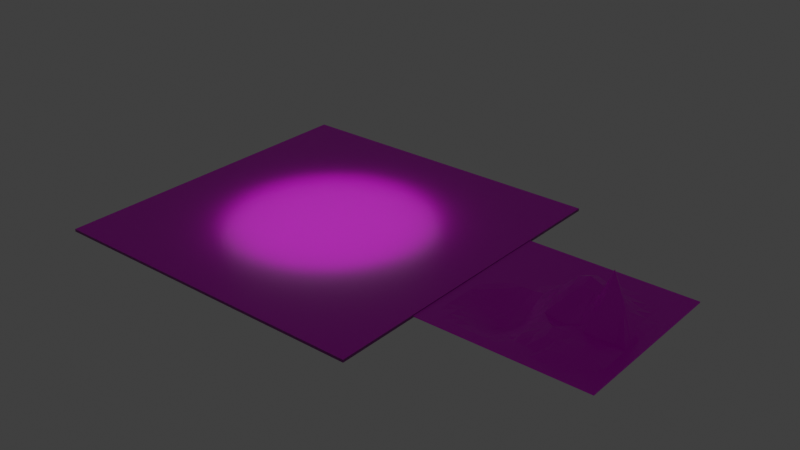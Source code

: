 # Source: floor.blend  (saved by Blender 2.93.21; exported with 4.5.12 LTS)
import bpy
from mathutils import Matrix  # noqa: F401  (used for matrix-valued properties, if any)

bpy.ops.wm.read_factory_settings(use_empty=True)
scene = bpy.context.scene
scene.name = 'Scene'

# ---- collections
col_collection = bpy.data.collections.new('Collection'); scene.collection.children.link(col_collection)

# ---- images (referenced by path relative to the original .blend; pixels are not part of the script)
import os
ASSET_DIR = os.environ.get("B2B_ASSET_DIR", "")  # directory of the original .blend (textures are referenced by path, not embedded)
HERE = os.path.dirname(os.path.abspath(__file__))  # packed textures are extracted next to this script under _unpacked/

def load_image(name, relpath, width, height, colorspace="sRGB"):
    """Load a texture the original file referenced (path relative to the .blend, or extracted next to this script)."""
    p = next((c for c in (os.path.join(HERE, relpath), os.path.join(ASSET_DIR, relpath)) if relpath and os.path.exists(c)), "")
    if p:
        img = bpy.data.images.load(p, check_existing=True)
        img.name = name
    else:  # same state as the original file: an image datablock whose file is absent (Cycles renders it pink)
        img = bpy.data.images.new(name, width, height)
        img.source = "FILE"
        img.filepath = "//" + (relpath or name)
    img.colorspace_settings.name = colorspace
    return img
img_brick_4_nor_1k_png = load_image('brick_4_nor_1k.png', 'brick_4_nor_1k.png', 1024, 1024, 'sRGB')
img_brick_4_diff_1k_png = load_image('brick_4_diff_1k.png', 'brick_4_diff_1k.png', 1024, 1024, 'sRGB')
img_cobblestone_floor_04_diff_1k_png = load_image('cobblestone_floor_04_diff_1k.png', 'cobblestone_floor_04_diff_1k.png', 1024, 1024, 'sRGB')

# ---- materials (node trees are filled in below, after node groups)
mat_funwithfriends = bpy.data.materials.new('funwithfriends')
mat_funwithfriends.use_transparent_shadow = False
mat_funny = bpy.data.materials.new('funny')
mat_funny.use_transparent_shadow = False

# ---- material node trees
mat_funwithfriends.use_nodes = True; mat_funwithfriends.node_tree.nodes.clear()
_N = mat_funwithfriends.node_tree.nodes; _L = mat_funwithfriends.node_tree.links
n0 = _N.new('ShaderNodeBsdfPrincipled'); n0.name = 'Principled BSDF'; n0.location = (10, 300)
n0.distribution = 'GGX'
n0.subsurface_method = 'BURLEY'
n0.inputs[3].default_value = 1.45
n0.inputs[27].default_value = (0.0, 0.0, 0.0, 1.0)
n0.inputs[28].default_value = 1.0
n1 = _N.new('ShaderNodeOutputMaterial'); n1.name = 'Material Output'; n1.location = (300, 300)
n2 = _N.new('ShaderNodeNormalMap'); n2.name = 'Normal Map'; n2.location = (-294, -203)
n3 = _N.new('ShaderNodeTexImage'); n3.name = 'Image Texture.001'; n3.location = (-786, -193)
n3.image = img_brick_4_nor_1k_png
n4 = _N.new('ShaderNodeTexImage'); n4.name = 'Image Texture'; n4.location = (-654, 320)
n4.image = img_brick_4_diff_1k_png
_L.new(n0.outputs[0], n1.inputs[0])
_L.new(n4.outputs[0], n0.inputs[0])
_L.new(n2.outputs[0], n0.inputs[5])
_L.new(n3.outputs[0], n2.inputs[1])
n1.is_active_output = True
mat_funny.use_nodes = True; mat_funny.node_tree.nodes.clear()
_N = mat_funny.node_tree.nodes; _L = mat_funny.node_tree.links
n0 = _N.new('ShaderNodeBsdfPrincipled'); n0.name = 'Principled BSDF'; n0.location = (10, 300)
n0.distribution = 'GGX'
n0.subsurface_method = 'BURLEY'
n0.inputs[3].default_value = 1.45
n0.inputs[27].default_value = (0.0, 0.0, 0.0, 1.0)
n0.inputs[28].default_value = 1.0
n1 = _N.new('ShaderNodeOutputMaterial'); n1.name = 'Material Output'; n1.location = (300, 300)
n2 = _N.new('ShaderNodeTexImage'); n2.name = 'Image Texture'; n2.location = (-280, 280)
n2.image = img_cobblestone_floor_04_diff_1k_png
_L.new(n0.outputs[0], n1.inputs[0])
_L.new(n2.outputs[0], n0.inputs[0])
n1.is_active_output = True

# ---- world
world_world = bpy.data.worlds.new('World'); scene.world = world_world
world_world.use_nodes = True; world_world.node_tree.nodes.clear()
_N = world_world.node_tree.nodes; _L = world_world.node_tree.links
n0 = _N.new('ShaderNodeOutputWorld'); n0.name = 'World Output'; n0.location = (300, 300)
n1 = _N.new('ShaderNodeBackground'); n1.name = 'Background'; n1.location = (10, 300)
n1.inputs[0].default_value = (0.05088, 0.05088, 0.05088, 1.0)
_L.new(n1.outputs[0], n0.inputs[0])
n0.is_active_output = True
world_world.color = (0.05088, 0.05088, 0.05088)
world_world.use_sun_shadow = False
world_world.sun_shadow_jitter_overblur = 0.0

# ---- lights
light_point = bpy.data.lights.new('Point', 'AREA')
light_point.transmission_factor = 0.0
light_point.energy = 3377.0
light_point.shadow_soft_size = 60.95
light_point.shadow_maximum_resolution = 0.006
light_point.use_absolute_resolution = True
light_point.shape = 'DISK'
light_point.size = 60.95
light_point.size_y = 25.0

# ---- meshes
me_cube_001 = bpy.data.meshes.new('Cube.001')
me_cube_001.from_pydata([(-1.0, -1.0, -1.0), (-1.0, -1.0, 1.0), (-1.0, 1.0, -1.0), (-1.0, 1.0, 1.0), (1.0, -1.0, -1.0), (1.0, -1.0, 1.0), (1.0, 1.0, -1.0), (1.0, 1.0, 1.0)], [], [(0, 1, 3, 2), (2, 3, 7, 6), (6, 7, 5, 4), (4, 5, 1, 0), (2, 6, 4, 0), (7, 3, 1, 5)])
_uv = me_cube_001.uv_layers.new(name='UVMap')
_uv.uv.foreach_set('vector', [0.0, 0.0, 0.0, 1.0, 1.0, 1.0, 1.0, 0.0, 0.0, 0.0, 0.0, 1.0, 1.0, 1.0, 1.0, 0.0, 1.0, 0.0, 1.0, 1.0, 0.0, 1.0, 0.0, 0.0, 1.0, 0.0, 1.0, 1.0, 0.0, 1.0, 0.0, 0.0, 0.0, 1.0, 1.0, 1.0, 1.0, 0.0, 0.0, 0.0, 1.0, 1.0, 0.0, 1.0, 0.0, 0.0, 1.0, 0.0])
me_cube_001.materials.append(mat_funwithfriends)
me_cube_001.use_remesh_fix_poles = True
me_cube_001.use_remesh_preserve_attributes = False
me_cube_001.update()
me_cube_002 = bpy.data.meshes.new('Cube.002')
me_cube_002.from_pydata([(-1.0, -1.0, -1.0), (-1.0, -1.0, 1.0), (-1.0, 1.0, -1.0), (-1.0, 1.0, 1.0), (1.0, -1.0, -1.0), (1.0, -1.0, 1.0), (1.0, 1.0, -1.0), (1.0, 1.0, 1.0), (0.0, 1.0, -1.0), (0.0, 1.0, 1.0), (0.0, -1.0, -1.0), (0.0, -1.0, 1.0), (-0.5, 1.0, -1.0), (-0.5, -1.0, 1.0), (-0.5, 1.0, 1.0), (-0.5, -1.0, -1.0), (0.5, 1.0, 1.0), (0.5, -1.0, -1.0), (0.5, 1.0, -1.0), (0.5, -1.0, 1.0), (-1.0, 0.0, -1.0), (-1.0, 0.0, 1.0), (1.0, 0.0, -1.0), (1.0, 0.0, 1.0), (0.0, 0.0, 27.16), (0.0, 0.0, 25.1), (-0.5, 0.0, -5.254), (-0.5, 0.0, -3.271), (0.5, 0.0, 28.54), (0.5, 0.0, 26.62), (-1.0, 0.5, 1.0), (1.0, 0.5, -1.0), (-1.0, 0.5, -1.0), (1.0, 0.5, 1.0), (0.0, 0.5, 7.128), (0.0, 0.5, 5.102), (-0.5, 0.5, -1.0), (-0.5, 0.5, 1.0), (0.5, 0.5, 7.128), (0.5, 0.5, 5.102), (-1.0, -0.5, -1.0), (1.0, -0.5, 1.0), (0.0, -0.5, 3.915), (0.0, -0.5, 1.845), (-0.5, -0.5, -16.69), (-0.5, -0.5, -14.73), (0.5, -0.5, 16.8), (0.5, -0.5, 14.78), (-1.0, -0.5, 1.0), (1.0, -0.5, -1.0), (0.75, 1.0, 1.0), (0.75, -1.0, -1.0), (0.75, 1.0, -1.0), (0.75, -1.0, 1.0), (0.75, 0.0, 15.03), (0.75, 0.0, 0.5692), (0.75, 0.5, -1.0), (0.75, 0.5, 1.0), (0.75, -0.5, 11.12), (0.75, -0.5, 9.093), (0.25, 1.0, -1.0), (0.25, -1.0, 1.0), (0.25, 1.0, 1.0), (0.25, -1.0, -1.0), (0.25, 0.0, 42.88), (0.25, 0.0, 44.97), (0.25, 0.5, 15.08), (0.25, 0.5, 13.04), (0.25, -0.5, 16.25), (0.25, -0.5, 18.18), (-0.25, 1.0, 1.0), (-0.25, -1.0, -1.0), (-0.25, 1.0, -1.0), (-0.25, -1.0, 1.0), (-0.25, 0.0, -1.679), (-0.25, 0.0, -3.701), (-0.25, 0.5, -1.0), (-0.25, 0.5, 1.0), (-0.25, -0.5, -14.73), (-0.25, -0.5, -16.69), (-0.75, 1.0, -1.0), (-0.75, -1.0, 1.0), (-0.75, 1.0, 1.0), (-0.75, -1.0, -1.0), (-0.75, 0.0, -1.0), (-0.75, 0.0, 1.0), (-0.75, 0.5, 1.0), (-0.75, 0.5, -1.0), (-0.75, -0.5, -5.254), (-0.75, -0.5, -3.271), (-1.0, -0.25, 1.0), (1.0, -0.25, -1.0), (-1.0, -0.25, -1.0), (1.0, -0.25, 1.0), (0.0, -0.25, 10.31), (0.0, -0.25, 8.188), (-0.5, -0.25, -16.69), (-0.5, -0.25, -14.73), (0.5, -0.25, 19.34), (0.5, -0.25, 17.58), (0.75, -0.25, -1.0), (0.75, -0.25, 5.066), (0.25, -0.25, 5.791), (0.25, -0.25, 3.83), (-0.25, -0.25, -16.69), (-0.25, -0.25, -14.73), (-0.75, -0.25, -3.271), (-0.75, -0.25, -5.254), (-1.0, -0.75, -1.0), (1.0, -0.75, 1.0), (0.0, -0.75, 1.0), (0.0, -0.75, -1.0), (-0.5, -0.75, -5.254), (-0.5, -0.75, -3.271), (0.5, -0.75, 11.12), (0.5, -0.75, 9.093), (-1.0, -0.75, 1.0), (1.0, -0.75, -1.0), (0.75, -0.75, 1.0), (0.75, -0.75, -1.0), (0.25, -0.75, -1.0), (0.25, -0.75, 1.0), (-0.25, -0.75, -3.271), (-0.25, -0.75, -5.254), (-0.75, -0.75, -1.0), (-0.75, -0.75, 1.0), (-1.0, 0.25, -1.0), (1.0, 0.25, 1.0), (0.0, 0.25, 27.16), (0.0, 0.25, 25.1), (-0.5, 0.25, -1.0), (-0.5, 0.25, 1.0), (0.5, 0.25, 27.16), (0.5, 0.25, 25.1), (-1.0, 0.25, 1.0), (1.0, 0.25, -1.0), (0.75, 0.25, 0.5692), (0.75, 0.25, 2.581), (0.25, 0.25, 44.97), (0.25, 0.25, 42.88), (-0.25, 0.25, 0.5692), (-0.25, 0.25, 2.581), (-0.75, 0.25, 1.0), (-0.75, 0.25, -1.0), (-1.0, 0.625, 1.0), (-1.0, 0.75, 1.0), (-1.0, 0.875, 1.0), (1.0, 0.625, -1.0), (1.0, 0.75, -1.0), (1.0, 0.875, -1.0), (-1.0, 0.875, -1.0), (-1.0, 0.75, -1.0), (-1.0, 0.625, -1.0), (1.0, 0.875, 1.0), (1.0, 0.75, 1.0), (1.0, 0.625, 1.0), (0.0, 0.875, 1.0), (0.0, 0.75, 1.0), (0.0, 0.625, 1.14), (0.0, 0.875, -1.0), (0.0, 0.75, -1.0), (0.0, 0.625, -0.8633), (-0.5, 0.875, -1.0), (-0.5, 0.75, -1.0), (-0.5, 0.625, -1.0), (-0.5, 0.875, 1.0), (-0.5, 0.75, 1.0), (-0.5, 0.625, 1.0), (0.5, 0.875, 1.0), (0.5, 0.75, 1.0), (0.5, 0.625, 1.14), (0.5, 0.875, -1.0), (0.5, 0.75, -1.0), (0.5, 0.625, -0.8633), (0.75, 0.875, 1.0), (0.75, 0.75, 1.0), (0.75, 0.625, 1.0), (0.75, 0.875, -1.0), (0.75, 0.75, -1.0), (0.75, 0.625, -1.0), (0.25, 0.875, -1.0), (0.25, 0.75, -1.0), (0.25, 0.625, 1.41), (0.25, 0.875, 1.0), (0.25, 0.75, 1.0), (0.25, 0.625, 3.425), (-0.25, 0.875, 1.0), (-0.25, 0.75, 1.0), (-0.25, 0.625, 1.0), (-0.25, 0.875, -1.0), (-0.25, 0.75, -1.0), (-0.25, 0.625, -1.0), (-0.75, 0.875, -1.0), (-0.75, 0.75, -1.0), (-0.75, 0.625, -1.0), (-0.75, 0.875, 1.0), (-0.75, 0.75, 1.0), (-0.75, 0.625, 1.0), (-0.875, 1.0, -1.0), (-0.875, -1.0, 1.0), (-0.875, 0.0, -1.0), (-0.875, 0.5, -1.0), (-0.875, -0.5, -1.0), (-0.875, 1.0, 1.0), (-0.875, -1.0, -1.0), (-0.875, 0.0, 1.0), (-0.875, 0.5, 1.0), (-0.875, -0.5, 1.0), (-0.875, -0.25, -1.0), (-0.875, -0.25, 1.0), (-0.875, -0.75, -1.0), (-0.875, -0.75, 1.0), (-0.875, 0.25, -1.0), (-0.875, 0.25, 1.0), (-0.875, 0.875, -1.0), (-0.875, 0.75, -1.0), (-0.875, 0.625, -1.0), (-0.875, 0.875, 1.0), (-0.875, 0.75, 1.0), (-0.875, 0.625, 1.0), (-0.625, 1.0, 1.0), (-0.625, -1.0, -1.0), (-0.625, 0.0, -0.3652), (-0.625, 0.5, 1.0), (-0.625, -0.5, -9.342), (-0.625, 1.0, -1.0), (-0.625, -1.0, 1.0), (-0.625, 0.0, -2.35), (-0.625, 0.5, -1.0), (-0.625, -0.5, -11.32), (-0.625, -0.25, -9.342), (-0.625, -0.25, -11.32), (-0.625, -0.75, -0.3652), (-0.625, -0.75, -2.35), (-0.625, 0.25, 1.0), (-0.625, 0.25, -1.0), (-0.625, 0.875, 1.0), (-0.625, 0.75, 1.0), (-0.625, 0.625, 1.0), (-0.625, 0.875, -1.0), (-0.625, 0.75, -1.0), (-0.625, 0.625, -1.0), (-0.375, 1.0, -1.0), (-0.375, -1.0, 1.0), (-0.375, 0.0, -6.317), (-0.375, 0.5, -1.0), (-0.375, -0.5, -19.39), (-0.375, 1.0, 1.0), (-0.375, -1.0, -1.0), (-0.375, 0.0, -4.335), (-0.375, 0.5, 1.0), (-0.375, -0.5, -17.44), (-0.375, -0.25, -19.39), (-0.375, -0.25, -17.44), (-0.375, -0.75, -6.317), (-0.375, -0.75, -4.335), (-0.375, 0.25, -1.0), (-0.375, 0.25, 1.0), (-0.375, 0.875, -1.0), (-0.375, 0.75, -1.0), (-0.375, 0.625, -1.0), (-0.375, 0.875, 1.0), (-0.375, 0.75, 1.0), (-0.375, 0.625, 1.0), (-0.125, 1.0, 1.0), (-0.125, -1.0, -1.0), (-0.125, 0.0, 11.88), (-0.125, 0.5, 1.923), (-0.125, -0.5, -5.685), (-0.125, 1.0, -1.0), (-0.125, -1.0, 1.0), (-0.125, 0.0, 9.688), (-0.125, 0.5, -0.08655), (-0.125, -0.5, -7.994), (-0.125, -0.25, -4.627), (-0.125, -0.25, -6.936), (-0.125, -0.75, -0.3652), (-0.125, -0.75, -2.35), (-0.125, 0.25, 12.74), (-0.125, 0.25, 10.71), (-0.125, 0.875, 1.0), (-0.125, 0.75, 1.0), (-0.125, 0.625, 1.0), (-0.125, 0.875, -1.0), (-0.125, 0.75, -1.0), (-0.125, 0.625, -1.0), (0.125, 1.0, -1.0), (0.125, -1.0, 1.0), (0.125, 0.0, 37.71), (0.125, 0.5, 10.71), (0.125, -0.5, 6.983), (0.125, 1.0, 1.0), (0.125, -1.0, -1.0), (0.125, 0.0, 39.79), (0.125, 0.5, 12.74), (0.125, -0.5, 9.012), (0.125, -0.25, 5.247), (0.125, -0.25, 6.953), (0.125, -0.75, -1.0), (0.125, -0.75, 1.0), (0.125, 0.25, 37.71), (0.125, 0.25, 39.79), (0.125, 0.875, -1.0), (0.125, 0.75, -1.0), (0.125, 0.625, 0.5692), (0.125, 0.875, 1.0), (0.125, 0.75, 1.0), (0.125, 0.625, 2.581), (0.375, 1.0, 1.0), (0.375, -1.0, -1.0), (0.375, 0.0, 41.47), (0.375, 0.5, 12.74), (0.375, -0.5, 19.07), (0.375, 1.0, -1.0), (0.375, -1.0, 1.0), (0.375, 0.0, 40.23), (0.375, 0.5, 10.71), (0.375, -0.5, 17.36), (0.375, -0.25, 13.43), (0.375, -0.25, 10.92), (0.375, -0.75, 9.105), (0.375, -0.75, 7.067), (0.375, 0.25, 39.79), (0.375, 0.25, 37.71), (0.375, 0.875, 1.0), (0.375, 0.75, 1.0), (0.375, 0.625, 2.581), (0.375, 0.875, -1.0), (0.375, 0.75, -1.0), (0.375, 0.625, 0.5692), (0.625, 1.0, -1.0), (0.625, -1.0, 1.0), (0.625, 0.0, 63.62), (0.625, 0.5, -0.08655), (0.625, -0.5, 13.57), (0.625, 1.0, 1.0), (0.625, -1.0, -1.0), (0.625, 0.0, 64.55), (0.625, 0.5, 1.923), (0.625, -0.5, 15.59), (0.625, -0.25, 57.56), (0.625, -0.25, 62.83), (0.625, -0.75, 7.067), (0.625, -0.75, 9.105), (0.625, 0.25, 10.71), (0.625, 0.25, 12.74), (0.625, 0.875, -1.0), (0.625, 0.75, -1.0), (0.625, 0.625, -1.0), (0.625, 0.875, 1.0), (0.625, 0.75, 1.0), (0.625, 0.625, 1.0), (0.875, 1.0, 1.0), (0.875, -1.0, -1.0), (0.875, 0.0, 1.0), (0.875, 0.5, 1.0), (0.875, -0.5, 1.0), (0.875, 1.0, -1.0), (0.875, -1.0, 1.0), (0.875, 0.0, -1.0), (0.875, 0.5, -1.0), (0.875, -0.5, -1.0), (0.875, -0.25, 1.0), (0.875, -0.25, -1.0), (0.875, -0.75, 1.0), (0.875, -0.75, -1.0), (0.875, 0.25, 1.0), (0.875, 0.25, -1.0), (0.875, 0.875, 1.0), (0.875, 0.75, 1.0), (0.875, 0.625, 1.0), (0.875, 0.875, -1.0), (0.875, 0.75, -1.0), (0.875, 0.625, -1.0), (-1.0, -0.875, -1.0), (1.0, -0.875, 1.0), (0.0, -0.875, 1.0), (0.0, -0.875, -1.0), (-0.5, -0.875, -1.0), (-0.5, -0.875, 1.0), (0.5, -0.875, 1.0), (0.5, -0.875, -1.0), (0.75, -0.875, 1.0), (0.75, -0.875, -1.0), (0.25, -0.875, -1.0), (0.25, -0.875, 1.0), (-0.25, -0.875, 1.0), (-0.25, -0.875, -1.0), (-0.75, -0.875, -1.0), (-0.75, -0.875, 1.0), (-1.0, -0.875, 1.0), (1.0, -0.875, -1.0), (-0.875, -0.875, -1.0), (-0.875, -0.875, 1.0), (-0.625, -0.875, 1.0), (-0.625, -0.875, -1.0), (-0.375, -0.875, -1.0), (-0.375, -0.875, 1.0), (-0.125, -0.875, 1.0), (-0.125, -0.875, -1.0), (0.125, -0.875, -1.0), (0.125, -0.875, 1.0), (0.375, -0.875, 1.0), (0.375, -0.875, -1.0), (0.625, -0.875, -1.0), (0.625, -0.875, 1.0), (0.875, -0.875, 1.0), (0.875, -0.875, -1.0), (-1.0, -0.625, 1.0), (1.0, -0.625, -1.0), (-1.0, -0.625, -1.0), (1.0, -0.625, 1.0), (0.0, -0.625, 4.045), (0.0, -0.625, 1.979), (-0.5, -0.625, -11.32), (-0.5, -0.625, -9.342), (0.5, -0.625, 15.59), (0.5, -0.625, 13.57), (0.75, -0.625, 9.105), (0.75, -0.625, 7.067), (0.25, -0.625, 11.42), (0.25, -0.625, 13.34), (-0.25, -0.625, -9.342), (-0.25, -0.625, -11.32), (-0.75, -0.625, -2.35), (-0.75, -0.625, -0.3652), (-0.875, -0.625, 1.0), (-0.875, -0.625, -1.0), (-0.625, -0.625, -7.44), (-0.625, -0.625, -5.459), (-0.375, -0.625, -10.89), (-0.375, -0.625, -12.86), (-0.125, -0.625, -7.44), (-0.125, -0.625, -5.459), (0.125, -0.625, 6.554), (0.125, -0.625, 4.512), (0.375, -0.625, 12.25), (0.375, -0.625, 14.27), (0.625, -0.625, 14.27), (0.625, -0.625, 12.25), (0.875, -0.625, -1.0), (0.875, -0.625, 1.0), (-1.0, -0.375, -1.0), (1.0, -0.375, 1.0), (0.0, -0.375, 3.694), (0.0, -0.375, 1.616), (-0.5, -0.375, -19.39), (-0.5, -0.375, -17.44), (0.5, -0.375, 16.08), (0.5, -0.375, 14.48), (0.75, -0.375, 7.067), (0.75, -0.375, 9.105), (0.25, -0.375, 6.628), (0.25, -0.375, 4.788), (-0.25, -0.375, -19.39), (-0.25, -0.375, -17.44), (-0.75, -0.375, -4.335), (-0.75, -0.375, -6.317), (-1.0, -0.375, 1.0), (1.0, -0.375, -1.0), (-0.875, -0.375, -1.0), (-0.875, -0.375, 1.0), (-0.625, -0.375, -10.89), (-0.625, -0.375, -12.86), (-0.375, -0.375, -25.16), (-0.375, -0.375, -24.0), (-0.125, -0.375, -6.125), (-0.125, -0.375, -8.379), (0.125, -0.375, 9.243), (0.125, -0.375, 11.27), (0.375, -0.375, 18.12), (0.375, -0.375, 16.93), (0.625, -0.375, 12.25), (0.625, -0.375, 14.27), (0.875, -0.375, 1.0), (0.875, -0.375, -1.0), (-1.0, -0.125, 1.0), (1.0, -0.125, -1.0), (-1.0, -0.125, -1.0), (1.0, -0.125, 1.0), (0.0, -0.125, 20.48), (0.0, -0.125, 18.62), (-0.5, -0.125, -11.32), (-0.5, -0.125, -9.342), (0.5, -0.125, 46.91), (0.5, -0.125, 52.98), (0.75, -0.125, 47.78), (0.75, -0.125, 52.53), (0.25, -0.125, 23.48), (0.25, -0.125, 20.21), (-0.25, -0.125, -11.18), (-0.25, -0.125, -9.202), (-0.75, -0.125, -0.3652), (-0.75, -0.125, -2.35), (-0.875, -0.125, 1.0), (-0.875, -0.125, -1.0), (-0.625, -0.125, -7.44), (-0.625, -0.125, -5.459), (-0.375, -0.125, -10.89), (-0.375, -0.125, -12.86), (-0.125, -0.125, -1.277), (-0.125, -0.125, 0.8457), (0.125, -0.125, 29.02), (0.125, -0.125, 26.48), (0.375, -0.125, 26.86), (0.375, -0.125, 30.01), (0.625, -0.125, 90.64), (0.625, -0.125, 88.27), (0.875, -0.125, -1.0), (0.875, -0.125, 1.0), (-1.0, 0.125, -1.0), (1.0, 0.125, 1.0), (0.0, 0.125, 30.97), (0.0, 0.125, 28.9), (-0.5, 0.125, -1.0), (-0.5, 0.125, 1.0), (0.5, 0.125, 30.97), (0.5, 0.125, 28.9), (0.75, 0.125, 1.41), (0.75, 0.125, 3.425), (0.25, 0.125, 51.0), (0.25, 0.125, 48.89), (-0.25, 0.125, 1.41), (-0.25, 0.125, 3.425), (-0.75, 0.125, 1.0), (-0.75, 0.125, -1.0), (-1.0, 0.125, 1.0), (1.0, 0.125, -1.0), (-0.875, 0.125, -1.0), (-0.875, 0.125, 1.0), (-0.625, 0.125, 1.0), (-0.625, 0.125, -1.0), (-0.375, 0.125, -1.0), (-0.375, 0.125, 1.0), (-0.125, 0.125, 15.08), (-0.125, 0.125, 13.04), (0.125, 0.125, 42.88), (0.125, 0.125, 44.97), (0.375, 0.125, 44.97), (0.375, 0.125, 42.88), (0.625, 0.125, 13.04), (0.625, 0.125, 15.08), (0.875, 0.125, 1.0), (0.875, 0.125, -1.0), (-1.0, 0.375, 1.0), (1.0, 0.375, -1.0), (-1.0, 0.375, -1.0), (1.0, 0.375, 1.0), (0.0, 0.375, 17.68), (0.0, 0.375, 15.63), (-0.5, 0.375, -1.0), (-0.5, 0.375, 1.0), (0.5, 0.375, 17.68), (0.5, 0.375, 15.63), (0.75, 0.375, -0.8633), (0.75, 0.375, 1.14), (0.25, 0.375, 30.97), (0.25, 0.375, 28.9), (-0.25, 0.375, -0.8633), (-0.25, 0.375, 1.14), (-0.75, 0.375, 1.0), (-0.75, 0.375, -1.0), (-0.875, 0.375, 1.0), (-0.875, 0.375, -1.0), (-0.625, 0.375, -1.0), (-0.625, 0.375, 1.0), (-0.375, 0.375, 1.0), (-0.375, 0.375, -1.0), (-0.125, 0.375, 5.102), (-0.125, 0.375, 7.128), (0.125, 0.375, 27.16), (0.125, 0.375, 25.1), (0.375, 0.375, 25.1), (0.375, 0.375, 27.16), (0.625, 0.375, 7.128), (0.625, 0.375, 5.102), (0.875, 0.375, -1.0), (0.875, 0.375, 1.0)], [], [(150, 146, 3, 2), (357, 352, 7, 6), (391, 375, 5, 4), (204, 199, 1, 0), (407, 391, 4, 353), (393, 390, 1, 199), (401, 376, 11, 287), (399, 377, 10, 265), (292, 287, 11, 10), (269, 264, 9, 8), (225, 220, 14, 12), (395, 378, 15, 221), (397, 379, 13, 243), (248, 243, 13, 15), (336, 331, 19, 17), (405, 380, 19, 331), (403, 381, 17, 309), (313, 308, 16, 18), (539, 517, 29, 315), (541, 516, 28, 337), (533, 515, 27, 249), (531, 514, 26, 227), (535, 513, 25, 271), (537, 512, 24, 293), (529, 526, 21, 205), (543, 527, 22, 359), (527, 511, 23, 22), (478, 476, 21, 20), (147, 155, 33, 31), (373, 147, 31, 360), (219, 144, 30, 206), (307, 158, 34, 294), (285, 161, 35, 272), (241, 164, 36, 228), (263, 167, 37, 250), (351, 170, 38, 338), (329, 173, 39, 316), (546, 544, 30, 32), (410, 408, 48, 40), (471, 449, 47, 317), (473, 448, 46, 339), (465, 447, 45, 251), (463, 446, 44, 229), (467, 445, 43, 273), (469, 444, 42, 295), (461, 458, 48, 207), (475, 459, 49, 361), (459, 443, 41, 49), (472, 450, 59, 334), (474, 451, 58, 356), (370, 176, 57, 355), (348, 179, 56, 333), (540, 518, 55, 332), (542, 519, 54, 354), (406, 382, 53, 358), (353, 358, 53, 51), (404, 383, 51, 336), (330, 335, 50, 52), (470, 452, 69, 312), (468, 453, 68, 290), (304, 182, 67, 289), (326, 185, 66, 311), (538, 520, 65, 310), (536, 521, 64, 288), (286, 291, 62, 60), (400, 384, 63, 292), (309, 314, 61, 63), (402, 385, 61, 314), (464, 454, 79, 246), (466, 455, 78, 268), (282, 188, 77, 267), (260, 191, 76, 245), (532, 522, 75, 244), (534, 523, 74, 266), (265, 270, 73, 71), (398, 386, 73, 270), (242, 247, 70, 72), (396, 387, 71, 248), (462, 456, 89, 224), (460, 457, 88, 202), (216, 194, 87, 201), (238, 197, 86, 223), (530, 524, 85, 222), (528, 525, 84, 200), (392, 388, 83, 204), (198, 203, 82, 80), (394, 389, 81, 226), (221, 226, 81, 83), (495, 493, 107, 208), (497, 492, 106, 230), (501, 491, 105, 274), (499, 490, 104, 252), (503, 489, 103, 296), (505, 488, 102, 318), (509, 487, 101, 362), (507, 486, 100, 340), (477, 479, 93, 91), (508, 477, 91, 363), (494, 476, 90, 209), (502, 480, 94, 297), (500, 481, 95, 275), (496, 482, 96, 231), (498, 483, 97, 253), (506, 484, 98, 341), (504, 485, 99, 319), (442, 458, 90, 92), (429, 425, 125, 232), (427, 424, 124, 210), (431, 423, 123, 254), (433, 422, 122, 276), (437, 421, 121, 320), (435, 420, 120, 298), (439, 419, 119, 342), (441, 418, 118, 364), (374, 390, 116, 108), (436, 417, 115, 321), (438, 416, 114, 343), (430, 415, 113, 255), (428, 414, 112, 233), (432, 413, 111, 277), (434, 412, 110, 299), (426, 408, 116, 211), (440, 409, 117, 365), (409, 411, 109, 117), (563, 561, 143, 212), (565, 560, 142, 234), (569, 559, 141, 278), (567, 558, 140, 256), (571, 557, 139, 300), (573, 556, 138, 322), (577, 555, 137, 366), (575, 554, 136, 344), (510, 526, 134, 126), (545, 547, 127, 135), (576, 545, 135, 367), (562, 544, 134, 213), (570, 548, 128, 301), (568, 549, 129, 279), (564, 550, 130, 235), (566, 551, 131, 257), (574, 552, 132, 345), (572, 553, 133, 323), (220, 82, 195, 236), (236, 195, 196, 237), (237, 196, 197, 238), (198, 80, 192, 214), (214, 192, 193, 215), (215, 193, 194, 216), (242, 72, 189, 258), (258, 189, 190, 259), (259, 190, 191, 260), (264, 70, 186, 280), (280, 186, 187, 281), (281, 187, 188, 282), (308, 62, 183, 324), (324, 183, 184, 325), (325, 184, 185, 326), (286, 60, 180, 302), (302, 180, 181, 303), (303, 181, 182, 304), (330, 52, 177, 346), (346, 177, 178, 347), (347, 178, 179, 348), (352, 50, 174, 368), (368, 174, 175, 369), (369, 175, 176, 370), (313, 18, 171, 327), (327, 171, 172, 328), (328, 172, 173, 329), (335, 16, 168, 349), (349, 168, 169, 350), (350, 169, 170, 351), (247, 14, 165, 261), (261, 165, 166, 262), (262, 166, 167, 263), (225, 12, 162, 239), (239, 162, 163, 240), (240, 163, 164, 241), (269, 8, 159, 283), (283, 159, 160, 284), (284, 160, 161, 285), (291, 9, 156, 305), (305, 156, 157, 306), (306, 157, 158, 307), (203, 3, 146, 217), (217, 146, 145, 218), (218, 145, 144, 219), (357, 6, 149, 371), (371, 149, 148, 372), (372, 148, 147, 373), (6, 7, 153, 149), (149, 153, 154, 148), (148, 154, 155, 147), (32, 30, 144, 152), (152, 144, 145, 151), (151, 145, 146, 150), (196, 218, 219, 197), (195, 217, 218, 196), (82, 203, 217, 195), (151, 215, 216, 152), (150, 214, 215, 151), (2, 198, 214, 150), (560, 562, 213, 142), (546, 563, 212, 126), (425, 426, 211, 125), (410, 427, 210, 108), (492, 494, 209, 106), (478, 495, 208, 92), (2, 3, 203, 198), (374, 392, 204, 0), (510, 528, 200, 20), (152, 216, 201, 32), (442, 460, 202, 40), (456, 461, 207, 89), (197, 219, 206, 86), (524, 529, 205, 85), (389, 393, 199, 81), (83, 81, 199, 204), (193, 240, 241, 194), (192, 239, 240, 193), (80, 225, 239, 192), (166, 237, 238, 167), (165, 236, 237, 166), (14, 220, 236, 165), (561, 564, 235, 143), (551, 565, 234, 131), (424, 428, 233, 124), (415, 429, 232, 113), (493, 496, 231, 107), (483, 497, 230, 97), (15, 13, 226, 221), (379, 394, 226, 13), (515, 530, 222, 27), (167, 238, 223, 37), (447, 462, 224, 45), (457, 463, 229, 88), (194, 241, 228, 87), (525, 531, 227, 84), (388, 395, 221, 83), (80, 82, 220, 225), (187, 262, 263, 188), (186, 261, 262, 187), (70, 247, 261, 186), (163, 259, 260, 164), (162, 258, 259, 163), (12, 242, 258, 162), (559, 566, 257, 141), (550, 567, 256, 130), (422, 430, 255, 122), (414, 431, 254, 112), (491, 498, 253, 105), (482, 499, 252, 96), (378, 396, 248, 15), (12, 14, 247, 242), (514, 532, 244, 26), (164, 260, 245, 36), (446, 464, 246, 44), (455, 465, 251, 78), (188, 263, 250, 77), (523, 533, 249, 74), (71, 73, 243, 248), (386, 397, 243, 73), (190, 284, 285, 191), (189, 283, 284, 190), (72, 269, 283, 189), (157, 281, 282, 158), (156, 280, 281, 157), (9, 264, 280, 156), (558, 568, 279, 140), (548, 569, 278, 128), (423, 432, 277, 123), (412, 433, 276, 110), (490, 500, 275, 104), (480, 501, 274, 94), (376, 398, 270, 11), (10, 11, 270, 265), (512, 534, 266, 24), (158, 282, 267, 34), (444, 466, 268, 42), (454, 467, 273, 79), (191, 285, 272, 76), (522, 535, 271, 75), (72, 70, 264, 269), (387, 399, 265, 71), (184, 306, 307, 185), (183, 305, 306, 184), (62, 291, 305, 183), (160, 303, 304, 161), (159, 302, 303, 160), (8, 286, 302, 159), (556, 570, 301, 138), (549, 571, 300, 129), (421, 434, 299, 121), (413, 435, 298, 111), (488, 502, 297, 102), (481, 503, 296, 95), (377, 400, 292, 10), (8, 9, 291, 286), (513, 536, 288, 25), (161, 304, 289, 35), (445, 468, 290, 43), (452, 469, 295, 69), (185, 307, 294, 66), (520, 537, 293, 65), (63, 61, 287, 292), (385, 401, 287, 61), (181, 328, 329, 182), (180, 327, 328, 181), (60, 313, 327, 180), (169, 325, 326, 170), (168, 324, 325, 169), (16, 308, 324, 168), (557, 572, 323, 139), (552, 573, 322, 132), (420, 436, 321, 120), (416, 437, 320, 114), (489, 504, 319, 103), (484, 505, 318, 98), (380, 402, 314, 19), (17, 19, 314, 309), (516, 538, 310, 28), (170, 326, 311, 38), (448, 470, 312, 46), (453, 471, 317, 68), (182, 329, 316, 67), (521, 539, 315, 64), (60, 62, 308, 313), (384, 403, 309, 63), (175, 350, 351, 176), (174, 349, 350, 175), (50, 335, 349, 174), (172, 347, 348, 173), (171, 346, 347, 172), (18, 330, 346, 171), (555, 574, 345, 137), (553, 575, 344, 133), (418, 438, 343, 118), (417, 439, 342, 115), (487, 506, 341, 101), (485, 507, 340, 99), (18, 16, 335, 330), (381, 404, 336, 17), (517, 540, 332, 29), (173, 348, 333, 39), (449, 472, 334, 47), (451, 473, 339, 58), (176, 351, 338, 57), (519, 541, 337, 54), (382, 405, 331, 53), (51, 53, 331, 336), (178, 372, 373, 179), (177, 371, 372, 178), (52, 357, 371, 177), (154, 369, 370, 155), (153, 368, 369, 154), (7, 352, 368, 153), (554, 576, 367, 136), (547, 577, 366, 127), (419, 440, 365, 119), (411, 441, 364, 109), (486, 508, 363, 100), (479, 509, 362, 93), (4, 5, 358, 353), (375, 406, 358, 5), (511, 542, 354, 23), (155, 370, 355, 33), (443, 474, 356, 41), (450, 475, 361, 59), (179, 373, 360, 56), (518, 543, 359, 55), (383, 407, 353, 51), (52, 50, 352, 357), (119, 365, 407, 383), (109, 364, 406, 375), (118, 343, 405, 382), (115, 342, 404, 381), (120, 321, 403, 384), (114, 320, 402, 380), (121, 299, 401, 385), (111, 298, 400, 377), (123, 277, 399, 387), (110, 276, 398, 376), (122, 255, 397, 386), (112, 254, 396, 378), (124, 233, 395, 388), (113, 232, 394, 379), (125, 211, 393, 389), (108, 210, 392, 374), (0, 1, 390, 374), (232, 125, 389, 394), (210, 124, 388, 392), (254, 123, 387, 396), (276, 122, 386, 398), (320, 121, 385, 402), (298, 120, 384, 400), (342, 119, 383, 404), (364, 118, 382, 406), (321, 115, 381, 403), (343, 114, 380, 405), (255, 113, 379, 397), (233, 112, 378, 395), (277, 111, 377, 399), (299, 110, 376, 401), (211, 116, 390, 393), (365, 117, 391, 407), (117, 109, 375, 391), (41, 356, 441, 411), (59, 361, 440, 419), (47, 334, 439, 417), (58, 339, 438, 418), (46, 312, 437, 416), (68, 317, 436, 420), (43, 290, 435, 413), (69, 295, 434, 421), (42, 268, 433, 412), (79, 273, 432, 423), (44, 246, 431, 414), (78, 251, 430, 422), (45, 224, 429, 415), (88, 229, 428, 424), (40, 202, 427, 410), (89, 207, 426, 425), (49, 41, 411, 409), (361, 49, 409, 440), (207, 48, 408, 426), (295, 42, 412, 434), (273, 43, 413, 432), (229, 44, 414, 428), (251, 45, 415, 430), (339, 46, 416, 438), (317, 47, 417, 436), (356, 58, 418, 441), (334, 59, 419, 439), (290, 68, 420, 435), (312, 69, 421, 437), (268, 78, 422, 433), (246, 79, 423, 431), (202, 88, 424, 427), (224, 89, 425, 429), (108, 116, 408, 410), (100, 363, 475, 450), (93, 362, 474, 443), (101, 341, 473, 451), (99, 340, 472, 449), (103, 319, 471, 453), (98, 318, 470, 448), (102, 297, 469, 452), (95, 296, 468, 445), (104, 275, 467, 454), (94, 274, 466, 444), (105, 253, 465, 455), (96, 252, 464, 446), (107, 231, 463, 457), (97, 230, 462, 447), (106, 209, 461, 456), (92, 208, 460, 442), (40, 48, 458, 442), (208, 107, 457, 460), (230, 106, 456, 462), (274, 105, 455, 466), (252, 104, 454, 464), (296, 103, 453, 468), (318, 102, 452, 470), (362, 101, 451, 474), (340, 100, 450, 472), (91, 93, 443, 459), (363, 91, 459, 475), (209, 90, 458, 461), (297, 94, 444, 469), (275, 95, 445, 467), (231, 96, 446, 463), (253, 97, 447, 465), (341, 98, 448, 473), (319, 99, 449, 471), (23, 354, 509, 479), (55, 359, 508, 486), (29, 332, 507, 485), (54, 337, 506, 487), (28, 310, 505, 484), (64, 315, 504, 489), (25, 288, 503, 481), (65, 293, 502, 488), (24, 266, 501, 480), (75, 271, 500, 490), (26, 244, 499, 482), (74, 249, 498, 491), (27, 222, 497, 483), (84, 227, 496, 493), (20, 200, 495, 478), (85, 205, 494, 492), (315, 29, 485, 504), (337, 28, 484, 506), (249, 27, 483, 498), (227, 26, 482, 496), (271, 25, 481, 500), (293, 24, 480, 502), (205, 21, 476, 494), (359, 22, 477, 508), (22, 23, 479, 477), (332, 55, 486, 507), (354, 54, 487, 509), (310, 65, 488, 505), (288, 64, 489, 503), (244, 75, 490, 499), (266, 74, 491, 501), (222, 85, 492, 497), (200, 84, 493, 495), (92, 90, 476, 478), (136, 367, 543, 518), (127, 366, 542, 511), (137, 345, 541, 519), (133, 344, 540, 517), (139, 323, 539, 521), (132, 322, 538, 516), (138, 301, 537, 520), (129, 300, 536, 513), (140, 279, 535, 522), (128, 278, 534, 512), (141, 257, 533, 523), (130, 256, 532, 514), (143, 235, 531, 525), (131, 234, 530, 515), (142, 213, 529, 524), (126, 212, 528, 510), (20, 21, 526, 510), (212, 143, 525, 528), (234, 142, 524, 530), (278, 141, 523, 534), (256, 140, 522, 532), (300, 139, 521, 536), (322, 138, 520, 538), (366, 137, 519, 542), (344, 136, 518, 540), (135, 127, 511, 527), (367, 135, 527, 543), (213, 134, 526, 529), (301, 128, 512, 537), (279, 129, 513, 535), (235, 130, 514, 531), (257, 131, 515, 533), (345, 132, 516, 541), (323, 133, 517, 539), (33, 355, 577, 547), (56, 360, 576, 554), (39, 333, 575, 553), (57, 338, 574, 555), (38, 311, 573, 552), (67, 316, 572, 557), (35, 289, 571, 549), (66, 294, 570, 556), (34, 267, 569, 548), (76, 272, 568, 558), (36, 245, 567, 550), (77, 250, 566, 559), (37, 223, 565, 551), (87, 228, 564, 561), (32, 201, 563, 546), (86, 206, 562, 560), (316, 39, 553, 572), (338, 38, 552, 574), (250, 37, 551, 566), (228, 36, 550, 564), (272, 35, 549, 568), (294, 34, 548, 570), (206, 30, 544, 562), (360, 31, 545, 576), (31, 33, 547, 545), (333, 56, 554, 575), (355, 57, 555, 577), (311, 66, 556, 573), (289, 67, 557, 571), (245, 76, 558, 567), (267, 77, 559, 569), (223, 86, 560, 565), (201, 87, 561, 563), (126, 134, 544, 546)])
_uv = me_cube_002.uv_layers.new(name='UVMap')
_uv.uv.foreach_set('vector', [0.0, 0.0625, 0.0, 0.0625, 0.0, 0.0, 0.0, 0.0, 0.9375, 0.0, 0.9375, 0.0, 1.0, 0.0, 1.0, 0.0, 1.0, 0.9375, 1.0, 0.9375, 1.0, 1.0, 1.0, 1.0, 0.0625, 1.0, 0.0625, 1.0, 0.0, 1.0, 0.0, 1.0, 0.9375, 0.9375, 1.0, 0.9375, 1.0, 1.0, 0.9375, 1.0, 0.0625, 0.9375, 0.0, 0.9375, 0.0, 1.0, 0.0625, 1.0, 0.5625, 0.9375, 0.5, 0.9375, 0.5, 1.0, 0.5625, 1.0, 0.4375, 0.9375, 0.5, 0.9375, 0.5, 1.0, 0.4375, 1.0, 0.5625, 1.0, 0.5625, 1.0, 0.5, 1.0, 0.5, 1.0, 0.4375, 0.0, 0.4375, 0.0, 0.5, 0.0, 0.5, 0.0, 0.1875, 0.0, 0.1875, 0.0, 0.25, 0.0, 0.25, 0.0, 0.1875, 0.9375, 0.25, 0.9375, 0.25, 1.0, 0.1875, 1.0, 0.3125, 0.9375, 0.25, 0.9375, 0.25, 1.0, 0.3125, 1.0, 0.3125, 1.0, 0.3125, 1.0, 0.25, 1.0, 0.25, 1.0, 0.8125, 1.0, 0.8125, 1.0, 0.75, 1.0, 0.75, 1.0, 0.8125, 0.9375, 0.75, 0.9375, 0.75, 1.0, 0.8125, 1.0, 0.6875, 0.9375, 0.75, 0.9375, 0.75, 1.0, 0.6875, 1.0, 0.6875, 0.0, 0.6875, 0.0, 0.75, 0.0, 0.75, 0.0, 0.6875, 0.4375, 0.75, 0.4375, 0.75, 0.5, 0.6875, 0.5, 0.8125, 0.4375, 0.75, 0.4375, 0.75, 0.5, 0.8125, 0.5, 0.3125, 0.4375, 0.25, 0.4375, 0.25, 0.5, 0.3125, 0.5, 0.1875, 0.4375, 0.25, 0.4375, 0.25, 0.5, 0.1875, 0.5, 0.4375, 0.4375, 0.5, 0.4375, 0.5, 0.5, 0.4375, 0.5, 0.5625, 0.4375, 0.5, 0.4375, 0.5, 0.5, 0.5625, 0.5, 0.0625, 0.4375, 0.0, 0.4375, 0.0, 0.5, 0.0625, 0.5, 0.9375, 0.4375, 1.0, 0.4375, 1.0, 0.5, 0.9375, 0.5, 1.0, 0.4375, 1.0, 0.4375, 1.0, 0.5, 1.0, 0.5, 0.0, 0.5625, 0.0, 0.5625, 0.0, 0.5, 0.0, 0.5, 1.0, 0.1875, 1.0, 0.1875, 1.0, 0.25, 1.0, 0.25, 0.9375, 0.1875, 1.0, 0.1875, 1.0, 0.25, 0.9375, 0.25, 0.0625, 0.1875, 0.0, 0.1875, 0.0, 0.25, 0.0625, 0.25, 0.5625, 0.1875, 0.5, 0.1875, 0.5, 0.25, 0.5625, 0.25, 0.4375, 0.1875, 0.5, 0.1875, 0.5, 0.25, 0.4375, 0.25, 0.1875, 0.1875, 0.25, 0.1875, 0.25, 0.25, 0.1875, 0.25, 0.3125, 0.1875, 0.25, 0.1875, 0.25, 0.25, 0.3125, 0.25, 0.8125, 0.1875, 0.75, 0.1875, 0.75, 0.25, 0.8125, 0.25, 0.6875, 0.1875, 0.75, 0.1875, 0.75, 0.25, 0.6875, 0.25, 0.0, 0.3125, 0.0, 0.3125, 0.0, 0.25, 0.0, 0.25, 0.0, 0.8125, 0.0, 0.8125, 0.0, 0.75, 0.0, 0.75, 0.6875, 0.6875, 0.75, 0.6875, 0.75, 0.75, 0.6875, 0.75, 0.8125, 0.6875, 0.75, 0.6875, 0.75, 0.75, 0.8125, 0.75, 0.3125, 0.6875, 0.25, 0.6875, 0.25, 0.75, 0.3125, 0.75, 0.1875, 0.6875, 0.25, 0.6875, 0.25, 0.75, 0.1875, 0.75, 0.4375, 0.6875, 0.5, 0.6875, 0.5, 0.75, 0.4375, 0.75, 0.5625, 0.6875, 0.5, 0.6875, 0.5, 0.75, 0.5625, 0.75, 0.0625, 0.6875, 0.0, 0.6875, 0.0, 0.75, 0.0625, 0.75, 0.9375, 0.6875, 1.0, 0.6875, 1.0, 0.75, 0.9375, 0.75, 1.0, 0.6875, 1.0, 0.6875, 1.0, 0.75, 1.0, 0.75, 0.8125, 0.6875, 0.875, 0.6875, 0.875, 0.75, 0.8125, 0.75, 0.9375, 0.6875, 0.875, 0.6875, 0.875, 0.75, 0.9375, 0.75, 0.9375, 0.1875, 0.875, 0.1875, 0.875, 0.25, 0.9375, 0.25, 0.8125, 0.1875, 0.875, 0.1875, 0.875, 0.25, 0.8125, 0.25, 0.8125, 0.4375, 0.875, 0.4375, 0.875, 0.5, 0.8125, 0.5, 0.9375, 0.4375, 0.875, 0.4375, 0.875, 0.5, 0.9375, 0.5, 0.9375, 0.9375, 0.875, 0.9375, 0.875, 1.0, 0.9375, 1.0, 0.9375, 1.0, 0.9375, 1.0, 0.875, 1.0, 0.875, 1.0, 0.8125, 0.9375, 0.875, 0.9375, 0.875, 1.0, 0.8125, 1.0, 0.8125, 0.0, 0.8125, 0.0, 0.875, 0.0, 0.875, 0.0, 0.6875, 0.6875, 0.625, 0.6875, 0.625, 0.75, 0.6875, 0.75, 0.5625, 0.6875, 0.625, 0.6875, 0.625, 0.75, 0.5625, 0.75, 0.5625, 0.1875, 0.625, 0.1875, 0.625, 0.25, 0.5625, 0.25, 0.6875, 0.1875, 0.625, 0.1875, 0.625, 0.25, 0.6875, 0.25, 0.6875, 0.4375, 0.625, 0.4375, 0.625, 0.5, 0.6875, 0.5, 0.5625, 0.4375, 0.625, 0.4375, 0.625, 0.5, 0.5625, 0.5, 0.5625, 0.0, 0.5625, 0.0, 0.625, 0.0, 0.625, 0.0, 0.5625, 0.9375, 0.625, 0.9375, 0.625, 1.0, 0.5625, 1.0, 0.6875, 1.0, 0.6875, 1.0, 0.625, 1.0, 0.625, 1.0, 0.6875, 0.9375, 0.625, 0.9375, 0.625, 1.0, 0.6875, 1.0, 0.3125, 0.6875, 0.375, 0.6875, 0.375, 0.75, 0.3125, 0.75, 0.4375, 0.6875, 0.375, 0.6875, 0.375, 0.75, 0.4375, 0.75, 0.4375, 0.1875, 0.375, 0.1875, 0.375, 0.25, 0.4375, 0.25, 0.3125, 0.1875, 0.375, 0.1875, 0.375, 0.25, 0.3125, 0.25, 0.3125, 0.4375, 0.375, 0.4375, 0.375, 0.5, 0.3125, 0.5, 0.4375, 0.4375, 0.375, 0.4375, 0.375, 0.5, 0.4375, 0.5, 0.4375, 1.0, 0.4375, 1.0, 0.375, 1.0, 0.375, 1.0, 0.4375, 0.9375, 0.375, 0.9375, 0.375, 1.0, 0.4375, 1.0, 0.3125, 0.0, 0.3125, 0.0, 0.375, 0.0, 0.375, 0.0, 0.3125, 0.9375, 0.375, 0.9375, 0.375, 1.0, 0.3125, 1.0, 0.1875, 0.6875, 0.125, 0.6875, 0.125, 0.75, 0.1875, 0.75, 0.0625, 0.6875, 0.125, 0.6875, 0.125, 0.75, 0.0625, 0.75, 0.0625, 0.1875, 0.125, 0.1875, 0.125, 0.25, 0.0625, 0.25, 0.1875, 0.1875, 0.125, 0.1875, 0.125, 0.25, 0.1875, 0.25, 0.1875, 0.4375, 0.125, 0.4375, 0.125, 0.5, 0.1875, 0.5, 0.0625, 0.4375, 0.125, 0.4375, 0.125, 0.5, 0.0625, 0.5, 0.0625, 0.9375, 0.125, 0.9375, 0.125, 1.0, 0.0625, 1.0, 0.0625, 0.0, 0.0625, 0.0, 0.125, 0.0, 0.125, 0.0, 0.1875, 0.9375, 0.125, 0.9375, 0.125, 1.0, 0.1875, 1.0, 0.1875, 1.0, 0.1875, 1.0, 0.125, 1.0, 0.125, 1.0, 0.0625, 0.5625, 0.125, 0.5625, 0.125, 0.625, 0.0625, 0.625, 0.1875, 0.5625, 0.125, 0.5625, 0.125, 0.625, 0.1875, 0.625, 0.4375, 0.5625, 0.375, 0.5625, 0.375, 0.625, 0.4375, 0.625, 0.3125, 0.5625, 0.375, 0.5625, 0.375, 0.625, 0.3125, 0.625, 0.5625, 0.5625, 0.625, 0.5625, 0.625, 0.625, 0.5625, 0.625, 0.6875, 0.5625, 0.625, 0.5625, 0.625, 0.625, 0.6875, 0.625, 0.9375, 0.5625, 0.875, 0.5625, 0.875, 0.625, 0.9375, 0.625, 0.8125, 0.5625, 0.875, 0.5625, 0.875, 0.625, 0.8125, 0.625, 1.0, 0.5625, 1.0, 0.5625, 1.0, 0.625, 1.0, 0.625, 0.9375, 0.5625, 1.0, 0.5625, 1.0, 0.625, 0.9375, 0.625, 0.0625, 0.5625, 0.0, 0.5625, 0.0, 0.625, 0.0625, 0.625, 0.5625, 0.5625, 0.5, 0.5625, 0.5, 0.625, 0.5625, 0.625, 0.4375, 0.5625, 0.5, 0.5625, 0.5, 0.625, 0.4375, 0.625, 0.1875, 0.5625, 0.25, 0.5625, 0.25, 0.625, 0.1875, 0.625, 0.3125, 0.5625, 0.25, 0.5625, 0.25, 0.625, 0.3125, 0.625, 0.8125, 0.5625, 0.75, 0.5625, 0.75, 0.625, 0.8125, 0.625, 0.6875, 0.5625, 0.75, 0.5625, 0.75, 0.625, 0.6875, 0.625, 0.0, 0.6875, 0.0, 0.6875, 0.0, 0.625, 0.0, 0.625, 0.1875, 0.8125, 0.125, 0.8125, 0.125, 0.875, 0.1875, 0.875, 0.0625, 0.8125, 0.125, 0.8125, 0.125, 0.875, 0.0625, 0.875, 0.3125, 0.8125, 0.375, 0.8125, 0.375, 0.875, 0.3125, 0.875, 0.4375, 0.8125, 0.375, 0.8125, 0.375, 0.875, 0.4375, 0.875, 0.6875, 0.8125, 0.625, 0.8125, 0.625, 0.875, 0.6875, 0.875, 0.5625, 0.8125, 0.625, 0.8125, 0.625, 0.875, 0.5625, 0.875, 0.8125, 0.8125, 0.875, 0.8125, 0.875, 0.875, 0.8125, 0.875, 0.9375, 0.8125, 0.875, 0.8125, 0.875, 0.875, 0.9375, 0.875, 0.0, 0.9375, 0.0, 0.9375, 0.0, 0.875, 0.0, 0.875, 0.6875, 0.8125, 0.75, 0.8125, 0.75, 0.875, 0.6875, 0.875, 0.8125, 0.8125, 0.75, 0.8125, 0.75, 0.875, 0.8125, 0.875, 0.3125, 0.8125, 0.25, 0.8125, 0.25, 0.875, 0.3125, 0.875, 0.1875, 0.8125, 0.25, 0.8125, 0.25, 0.875, 0.1875, 0.875, 0.4375, 0.8125, 0.5, 0.8125, 0.5, 0.875, 0.4375, 0.875, 0.5625, 0.8125, 0.5, 0.8125, 0.5, 0.875, 0.5625, 0.875, 0.0625, 0.8125, 0.0, 0.8125, 0.0, 0.875, 0.0625, 0.875, 0.9375, 0.8125, 1.0, 0.8125, 1.0, 0.875, 0.9375, 0.875, 1.0, 0.8125, 1.0, 0.8125, 1.0, 0.875, 1.0, 0.875, 0.0625, 0.3125, 0.125, 0.3125, 0.125, 0.375, 0.0625, 0.375, 0.1875, 0.3125, 0.125, 0.3125, 0.125, 0.375, 0.1875, 0.375, 0.4375, 0.3125, 0.375, 0.3125, 0.375, 0.375, 0.4375, 0.375, 0.3125, 0.3125, 0.375, 0.3125, 0.375, 0.375, 0.3125, 0.375, 0.5625, 0.3125, 0.625, 0.3125, 0.625, 0.375, 0.5625, 0.375, 0.6875, 0.3125, 0.625, 0.3125, 0.625, 0.375, 0.6875, 0.375, 0.9375, 0.3125, 0.875, 0.3125, 0.875, 0.375, 0.9375, 0.375, 0.8125, 0.3125, 0.875, 0.3125, 0.875, 0.375, 0.8125, 0.375, 0.0, 0.4375, 0.0, 0.4375, 0.0, 0.375, 0.0, 0.375, 1.0, 0.3125, 1.0, 0.3125, 1.0, 0.375, 1.0, 0.375, 0.9375, 0.3125, 1.0, 0.3125, 1.0, 0.375, 0.9375, 0.375, 0.0625, 0.3125, 0.0, 0.3125, 0.0, 0.375, 0.0625, 0.375, 0.5625, 0.3125, 0.5, 0.3125, 0.5, 0.375, 0.5625, 0.375, 0.4375, 0.3125, 0.5, 0.3125, 0.5, 0.375, 0.4375, 0.375, 0.1875, 0.3125, 0.25, 0.3125, 0.25, 0.375, 0.1875, 0.375, 0.3125, 0.3125, 0.25, 0.3125, 0.25, 0.375, 0.3125, 0.375, 0.8125, 0.3125, 0.75, 0.3125, 0.75, 0.375, 0.8125, 0.375, 0.6875, 0.3125, 0.75, 0.3125, 0.75, 0.375, 0.6875, 0.375, 0.1875, 0.0, 0.125, 0.0, 0.125, 0.0625, 0.1875, 0.0625, 0.1875, 0.0625, 0.125, 0.0625, 0.125, 0.125, 0.1875, 0.125, 0.1875, 0.125, 0.125, 0.125, 0.125, 0.1875, 0.1875, 0.1875, 0.0625, 0.0, 0.125, 0.0, 0.125, 0.0625, 0.0625, 0.0625, 0.0625, 0.0625, 0.125, 0.0625, 0.125, 0.125, 0.0625, 0.125, 0.0625, 0.125, 0.125, 0.125, 0.125, 0.1875, 0.0625, 0.1875, 0.3125, 0.0, 0.375, 0.0, 0.375, 0.0625, 0.3125, 0.0625, 0.3125, 0.0625, 0.375, 0.0625, 0.375, 0.125, 0.3125, 0.125, 0.3125, 0.125, 0.375, 0.125, 0.375, 0.1875, 0.3125, 0.1875, 0.4375, 0.0, 0.375, 0.0, 0.375, 0.0625, 0.4375, 0.0625, 0.4375, 0.0625, 0.375, 0.0625, 0.375, 0.125, 0.4375, 0.125, 0.4375, 0.125, 0.375, 0.125, 0.375, 0.1875, 0.4375, 0.1875, 0.6875, 0.0, 0.625, 0.0, 0.625, 0.0625, 0.6875, 0.0625, 0.6875, 0.0625, 0.625, 0.0625, 0.625, 0.125, 0.6875, 0.125, 0.6875, 0.125, 0.625, 0.125, 0.625, 0.1875, 0.6875, 0.1875, 0.5625, 0.0, 0.625, 0.0, 0.625, 0.0625, 0.5625, 0.0625, 0.5625, 0.0625, 0.625, 0.0625, 0.625, 0.125, 0.5625, 0.125, 0.5625, 0.125, 0.625, 0.125, 0.625, 0.1875, 0.5625, 0.1875, 0.8125, 0.0, 0.875, 0.0, 0.875, 0.0625, 0.8125, 0.0625, 0.8125, 0.0625, 0.875, 0.0625, 0.875, 0.125, 0.8125, 0.125, 0.8125, 0.125, 0.875, 0.125, 0.875, 0.1875, 0.8125, 0.1875, 0.9375, 0.0, 0.875, 0.0, 0.875, 0.0625, 0.9375, 0.0625, 0.9375, 0.0625, 0.875, 0.0625, 0.875, 0.125, 0.9375, 0.125, 0.9375, 0.125, 0.875, 0.125, 0.875, 0.1875, 0.9375, 0.1875, 0.6875, 0.0, 0.75, 0.0, 0.75, 0.0625, 0.6875, 0.0625, 0.6875, 0.0625, 0.75, 0.0625, 0.75, 0.125, 0.6875, 0.125, 0.6875, 0.125, 0.75, 0.125, 0.75, 0.1875, 0.6875, 0.1875, 0.8125, 0.0, 0.75, 0.0, 0.75, 0.0625, 0.8125, 0.0625, 0.8125, 0.0625, 0.75, 0.0625, 0.75, 0.125, 0.8125, 0.125, 0.8125, 0.125, 0.75, 0.125, 0.75, 0.1875, 0.8125, 0.1875, 0.3125, 0.0, 0.25, 0.0, 0.25, 0.0625, 0.3125, 0.0625, 0.3125, 0.0625, 0.25, 0.0625, 0.25, 0.125, 0.3125, 0.125, 0.3125, 0.125, 0.25, 0.125, 0.25, 0.1875, 0.3125, 0.1875, 0.1875, 0.0, 0.25, 0.0, 0.25, 0.0625, 0.1875, 0.0625, 0.1875, 0.0625, 0.25, 0.0625, 0.25, 0.125, 0.1875, 0.125, 0.1875, 0.125, 0.25, 0.125, 0.25, 0.1875, 0.1875, 0.1875, 0.4375, 0.0, 0.5, 0.0, 0.5, 0.0625, 0.4375, 0.0625, 0.4375, 0.0625, 0.5, 0.0625, 0.5, 0.125, 0.4375, 0.125, 0.4375, 0.125, 0.5, 0.125, 0.5, 0.1875, 0.4375, 0.1875, 0.5625, 0.0, 0.5, 0.0, 0.5, 0.0625, 0.5625, 0.0625, 0.5625, 0.0625, 0.5, 0.0625, 0.5, 0.125, 0.5625, 0.125, 0.5625, 0.125, 0.5, 0.125, 0.5, 0.1875, 0.5625, 0.1875, 0.0625, 0.0, 0.0, 0.0, 0.0, 0.0625, 0.0625, 0.0625, 0.0625, 0.0625, 0.0, 0.0625, 0.0, 0.125, 0.0625, 0.125, 0.0625, 0.125, 0.0, 0.125, 0.0, 0.1875, 0.0625, 0.1875, 0.9375, 0.0, 1.0, 0.0, 1.0, 0.0625, 0.9375, 0.0625, 0.9375, 0.0625, 1.0, 0.0625, 1.0, 0.125, 0.9375, 0.125, 0.9375, 0.125, 1.0, 0.125, 1.0, 0.1875, 0.9375, 0.1875, 1.0, 0.0, 1.0, 0.0, 1.0, 0.0625, 1.0, 0.0625, 1.0, 0.0625, 1.0, 0.0625, 1.0, 0.125, 1.0, 0.125, 1.0, 0.125, 1.0, 0.125, 1.0, 0.1875, 1.0, 0.1875, 0.0, 0.25, 0.0, 0.25, 0.0, 0.1875, 0.0, 0.1875, 0.0, 0.1875, 0.0, 0.1875, 0.0, 0.125, 0.0, 0.125, 0.0, 0.125, 0.0, 0.125, 0.0, 0.0625, 0.0, 0.0625, 0.125, 0.125, 0.0625, 0.125, 0.0625, 0.1875, 0.125, 0.1875, 0.125, 0.0625, 0.0625, 0.0625, 0.0625, 0.125, 0.125, 0.125, 0.125, 0.0, 0.0625, 0.0, 0.0625, 0.0625, 0.125, 0.0625, 0.0, 0.125, 0.0625, 0.125, 0.0625, 0.1875, 0.0, 0.1875, 0.0, 0.0625, 0.0625, 0.0625, 0.0625, 0.125, 0.0, 0.125, 0.0, 0.0, 0.0625, 0.0, 0.0625, 0.0625, 0.0, 0.0625, 0.125, 0.3125, 0.0625, 0.3125, 0.0625, 0.375, 0.125, 0.375, 0.0, 0.3125, 0.0625, 0.3125, 0.0625, 0.375, 0.0, 0.375, 0.125, 0.8125, 0.0625, 0.8125, 0.0625, 0.875, 0.125, 0.875, 0.0, 0.8125, 0.0625, 0.8125, 0.0625, 0.875, 0.0, 0.875, 0.125, 0.5625, 0.0625, 0.5625, 0.0625, 0.625, 0.125, 0.625, 0.0, 0.5625, 0.0625, 0.5625, 0.0625, 0.625, 0.0, 0.625, 0.0, 0.0, 0.0, 0.0, 0.0625, 0.0, 0.0625, 0.0, 0.0, 0.9375, 0.0625, 0.9375, 0.0625, 1.0, 0.0, 1.0, 0.0, 0.4375, 0.0625, 0.4375, 0.0625, 0.5, 0.0, 0.5, 0.0, 0.1875, 0.0625, 0.1875, 0.0625, 0.25, 0.0, 0.25, 0.0, 0.6875, 0.0625, 0.6875, 0.0625, 0.75, 0.0, 0.75, 0.125, 0.6875, 0.0625, 0.6875, 0.0625, 0.75, 0.125, 0.75, 0.125, 0.1875, 0.0625, 0.1875, 0.0625, 0.25, 0.125, 0.25, 0.125, 0.4375, 0.0625, 0.4375, 0.0625, 0.5, 0.125, 0.5, 0.125, 0.9375, 0.0625, 0.9375, 0.0625, 1.0, 0.125, 1.0, 0.125, 1.0, 0.125, 1.0, 0.0625, 1.0, 0.0625, 1.0, 0.125, 0.125, 0.1875, 0.125, 0.1875, 0.1875, 0.125, 0.1875, 0.125, 0.0625, 0.1875, 0.0625, 0.1875, 0.125, 0.125, 0.125, 0.125, 0.0, 0.1875, 0.0, 0.1875, 0.0625, 0.125, 0.0625, 0.25, 0.125, 0.1875, 0.125, 0.1875, 0.1875, 0.25, 0.1875, 0.25, 0.0625, 0.1875, 0.0625, 0.1875, 0.125, 0.25, 0.125, 0.25, 0.0, 0.1875, 0.0, 0.1875, 0.0625, 0.25, 0.0625, 0.125, 0.3125, 0.1875, 0.3125, 0.1875, 0.375, 0.125, 0.375, 0.25, 0.3125, 0.1875, 0.3125, 0.1875, 0.375, 0.25, 0.375, 0.125, 0.8125, 0.1875, 0.8125, 0.1875, 0.875, 0.125, 0.875, 0.25, 0.8125, 0.1875, 0.8125, 0.1875, 0.875, 0.25, 0.875, 0.125, 0.5625, 0.1875, 0.5625, 0.1875, 0.625, 0.125, 0.625, 0.25, 0.5625, 0.1875, 0.5625, 0.1875, 0.625, 0.25, 0.625, 0.25, 1.0, 0.25, 1.0, 0.1875, 1.0, 0.1875, 1.0, 0.25, 0.9375, 0.1875, 0.9375, 0.1875, 1.0, 0.25, 1.0, 0.25, 0.4375, 0.1875, 0.4375, 0.1875, 0.5, 0.25, 0.5, 0.25, 0.1875, 0.1875, 0.1875, 0.1875, 0.25, 0.25, 0.25, 0.25, 0.6875, 0.1875, 0.6875, 0.1875, 0.75, 0.25, 0.75, 0.125, 0.6875, 0.1875, 0.6875, 0.1875, 0.75, 0.125, 0.75, 0.125, 0.1875, 0.1875, 0.1875, 0.1875, 0.25, 0.125, 0.25, 0.125, 0.4375, 0.1875, 0.4375, 0.1875, 0.5, 0.125, 0.5, 0.125, 0.9375, 0.1875, 0.9375, 0.1875, 1.0, 0.125, 1.0, 0.125, 0.0, 0.125, 0.0, 0.1875, 0.0, 0.1875, 0.0, 0.375, 0.125, 0.3125, 0.125, 0.3125, 0.1875, 0.375, 0.1875, 0.375, 0.0625, 0.3125, 0.0625, 0.3125, 0.125, 0.375, 0.125, 0.375, 0.0, 0.3125, 0.0, 0.3125, 0.0625, 0.375, 0.0625, 0.25, 0.125, 0.3125, 0.125, 0.3125, 0.1875, 0.25, 0.1875, 0.25, 0.0625, 0.3125, 0.0625, 0.3125, 0.125, 0.25, 0.125, 0.25, 0.0, 0.3125, 0.0, 0.3125, 0.0625, 0.25, 0.0625, 0.375, 0.3125, 0.3125, 0.3125, 0.3125, 0.375, 0.375, 0.375, 0.25, 0.3125, 0.3125, 0.3125, 0.3125, 0.375, 0.25, 0.375, 0.375, 0.8125, 0.3125, 0.8125, 0.3125, 0.875, 0.375, 0.875, 0.25, 0.8125, 0.3125, 0.8125, 0.3125, 0.875, 0.25, 0.875, 0.375, 0.5625, 0.3125, 0.5625, 0.3125, 0.625, 0.375, 0.625, 0.25, 0.5625, 0.3125, 0.5625, 0.3125, 0.625, 0.25, 0.625, 0.25, 0.9375, 0.3125, 0.9375, 0.3125, 1.0, 0.25, 1.0, 0.25, 0.0, 0.25, 0.0, 0.3125, 0.0, 0.3125, 0.0, 0.25, 0.4375, 0.3125, 0.4375, 0.3125, 0.5, 0.25, 0.5, 0.25, 0.1875, 0.3125, 0.1875, 0.3125, 0.25, 0.25, 0.25, 0.25, 0.6875, 0.3125, 0.6875, 0.3125, 0.75, 0.25, 0.75, 0.375, 0.6875, 0.3125, 0.6875, 0.3125, 0.75, 0.375, 0.75, 0.375, 0.1875, 0.3125, 0.1875, 0.3125, 0.25, 0.375, 0.25, 0.375, 0.4375, 0.3125, 0.4375, 0.3125, 0.5, 0.375, 0.5, 0.375, 1.0, 0.375, 1.0, 0.3125, 1.0, 0.3125, 1.0, 0.375, 0.9375, 0.3125, 0.9375, 0.3125, 1.0, 0.375, 1.0, 0.375, 0.125, 0.4375, 0.125, 0.4375, 0.1875, 0.375, 0.1875, 0.375, 0.0625, 0.4375, 0.0625, 0.4375, 0.125, 0.375, 0.125, 0.375, 0.0, 0.4375, 0.0, 0.4375, 0.0625, 0.375, 0.0625, 0.5, 0.125, 0.4375, 0.125, 0.4375, 0.1875, 0.5, 0.1875, 0.5, 0.0625, 0.4375, 0.0625, 0.4375, 0.125, 0.5, 0.125, 0.5, 0.0, 0.4375, 0.0, 0.4375, 0.0625, 0.5, 0.0625, 0.375, 0.3125, 0.4375, 0.3125, 0.4375, 0.375, 0.375, 0.375, 0.5, 0.3125, 0.4375, 0.3125, 0.4375, 0.375, 0.5, 0.375, 0.375, 0.8125, 0.4375, 0.8125, 0.4375, 0.875, 0.375, 0.875, 0.5, 0.8125, 0.4375, 0.8125, 0.4375, 0.875, 0.5, 0.875, 0.375, 0.5625, 0.4375, 0.5625, 0.4375, 0.625, 0.375, 0.625, 0.5, 0.5625, 0.4375, 0.5625, 0.4375, 0.625, 0.5, 0.625, 0.5, 0.9375, 0.4375, 0.9375, 0.4375, 1.0, 0.5, 1.0, 0.5, 1.0, 0.5, 1.0, 0.4375, 1.0, 0.4375, 1.0, 0.5, 0.4375, 0.4375, 0.4375, 0.4375, 0.5, 0.5, 0.5, 0.5, 0.1875, 0.4375, 0.1875, 0.4375, 0.25, 0.5, 0.25, 0.5, 0.6875, 0.4375, 0.6875, 0.4375, 0.75, 0.5, 0.75, 0.375, 0.6875, 0.4375, 0.6875, 0.4375, 0.75, 0.375, 0.75, 0.375, 0.1875, 0.4375, 0.1875, 0.4375, 0.25, 0.375, 0.25, 0.375, 0.4375, 0.4375, 0.4375, 0.4375, 0.5, 0.375, 0.5, 0.375, 0.0, 0.375, 0.0, 0.4375, 0.0, 0.4375, 0.0, 0.375, 0.9375, 0.4375, 0.9375, 0.4375, 1.0, 0.375, 1.0, 0.625, 0.125, 0.5625, 0.125, 0.5625, 0.1875, 0.625, 0.1875, 0.625, 0.0625, 0.5625, 0.0625, 0.5625, 0.125, 0.625, 0.125, 0.625, 0.0, 0.5625, 0.0, 0.5625, 0.0625, 0.625, 0.0625, 0.5, 0.125, 0.5625, 0.125, 0.5625, 0.1875, 0.5, 0.1875, 0.5, 0.0625, 0.5625, 0.0625, 0.5625, 0.125, 0.5, 0.125, 0.5, 0.0, 0.5625, 0.0, 0.5625, 0.0625, 0.5, 0.0625, 0.625, 0.3125, 0.5625, 0.3125, 0.5625, 0.375, 0.625, 0.375, 0.5, 0.3125, 0.5625, 0.3125, 0.5625, 0.375, 0.5, 0.375, 0.625, 0.8125, 0.5625, 0.8125, 0.5625, 0.875, 0.625, 0.875, 0.5, 0.8125, 0.5625, 0.8125, 0.5625, 0.875, 0.5, 0.875, 0.625, 0.5625, 0.5625, 0.5625, 0.5625, 0.625, 0.625, 0.625, 0.5, 0.5625, 0.5625, 0.5625, 0.5625, 0.625, 0.5, 0.625, 0.5, 0.9375, 0.5625, 0.9375, 0.5625, 1.0, 0.5, 1.0, 0.5, 0.0, 0.5, 0.0, 0.5625, 0.0, 0.5625, 0.0, 0.5, 0.4375, 0.5625, 0.4375, 0.5625, 0.5, 0.5, 0.5, 0.5, 0.1875, 0.5625, 0.1875, 0.5625, 0.25, 0.5, 0.25, 0.5, 0.6875, 0.5625, 0.6875, 0.5625, 0.75, 0.5, 0.75, 0.625, 0.6875, 0.5625, 0.6875, 0.5625, 0.75, 0.625, 0.75, 0.625, 0.1875, 0.5625, 0.1875, 0.5625, 0.25, 0.625, 0.25, 0.625, 0.4375, 0.5625, 0.4375, 0.5625, 0.5, 0.625, 0.5, 0.625, 1.0, 0.625, 1.0, 0.5625, 1.0, 0.5625, 1.0, 0.625, 0.9375, 0.5625, 0.9375, 0.5625, 1.0, 0.625, 1.0, 0.625, 0.125, 0.6875, 0.125, 0.6875, 0.1875, 0.625, 0.1875, 0.625, 0.0625, 0.6875, 0.0625, 0.6875, 0.125, 0.625, 0.125, 0.625, 0.0, 0.6875, 0.0, 0.6875, 0.0625, 0.625, 0.0625, 0.75, 0.125, 0.6875, 0.125, 0.6875, 0.1875, 0.75, 0.1875, 0.75, 0.0625, 0.6875, 0.0625, 0.6875, 0.125, 0.75, 0.125, 0.75, 0.0, 0.6875, 0.0, 0.6875, 0.0625, 0.75, 0.0625, 0.625, 0.3125, 0.6875, 0.3125, 0.6875, 0.375, 0.625, 0.375, 0.75, 0.3125, 0.6875, 0.3125, 0.6875, 0.375, 0.75, 0.375, 0.625, 0.8125, 0.6875, 0.8125, 0.6875, 0.875, 0.625, 0.875, 0.75, 0.8125, 0.6875, 0.8125, 0.6875, 0.875, 0.75, 0.875, 0.625, 0.5625, 0.6875, 0.5625, 0.6875, 0.625, 0.625, 0.625, 0.75, 0.5625, 0.6875, 0.5625, 0.6875, 0.625, 0.75, 0.625, 0.75, 0.9375, 0.6875, 0.9375, 0.6875, 1.0, 0.75, 1.0, 0.75, 1.0, 0.75, 1.0, 0.6875, 1.0, 0.6875, 1.0, 0.75, 0.4375, 0.6875, 0.4375, 0.6875, 0.5, 0.75, 0.5, 0.75, 0.1875, 0.6875, 0.1875, 0.6875, 0.25, 0.75, 0.25, 0.75, 0.6875, 0.6875, 0.6875, 0.6875, 0.75, 0.75, 0.75, 0.625, 0.6875, 0.6875, 0.6875, 0.6875, 0.75, 0.625, 0.75, 0.625, 0.1875, 0.6875, 0.1875, 0.6875, 0.25, 0.625, 0.25, 0.625, 0.4375, 0.6875, 0.4375, 0.6875, 0.5, 0.625, 0.5, 0.625, 0.0, 0.625, 0.0, 0.6875, 0.0, 0.6875, 0.0, 0.625, 0.9375, 0.6875, 0.9375, 0.6875, 1.0, 0.625, 1.0, 0.875, 0.125, 0.8125, 0.125, 0.8125, 0.1875, 0.875, 0.1875, 0.875, 0.0625, 0.8125, 0.0625, 0.8125, 0.125, 0.875, 0.125, 0.875, 0.0, 0.8125, 0.0, 0.8125, 0.0625, 0.875, 0.0625, 0.75, 0.125, 0.8125, 0.125, 0.8125, 0.1875, 0.75, 0.1875, 0.75, 0.0625, 0.8125, 0.0625, 0.8125, 0.125, 0.75, 0.125, 0.75, 0.0, 0.8125, 0.0, 0.8125, 0.0625, 0.75, 0.0625, 0.875, 0.3125, 0.8125, 0.3125, 0.8125, 0.375, 0.875, 0.375, 0.75, 0.3125, 0.8125, 0.3125, 0.8125, 0.375, 0.75, 0.375, 0.875, 0.8125, 0.8125, 0.8125, 0.8125, 0.875, 0.875, 0.875, 0.75, 0.8125, 0.8125, 0.8125, 0.8125, 0.875, 0.75, 0.875, 0.875, 0.5625, 0.8125, 0.5625, 0.8125, 0.625, 0.875, 0.625, 0.75, 0.5625, 0.8125, 0.5625, 0.8125, 0.625, 0.75, 0.625, 0.75, 0.0, 0.75, 0.0, 0.8125, 0.0, 0.8125, 0.0, 0.75, 0.9375, 0.8125, 0.9375, 0.8125, 1.0, 0.75, 1.0, 0.75, 0.4375, 0.8125, 0.4375, 0.8125, 0.5, 0.75, 0.5, 0.75, 0.1875, 0.8125, 0.1875, 0.8125, 0.25, 0.75, 0.25, 0.75, 0.6875, 0.8125, 0.6875, 0.8125, 0.75, 0.75, 0.75, 0.875, 0.6875, 0.8125, 0.6875, 0.8125, 0.75, 0.875, 0.75, 0.875, 0.1875, 0.8125, 0.1875, 0.8125, 0.25, 0.875, 0.25, 0.875, 0.4375, 0.8125, 0.4375, 0.8125, 0.5, 0.875, 0.5, 0.875, 0.9375, 0.8125, 0.9375, 0.8125, 1.0, 0.875, 1.0, 0.875, 1.0, 0.875, 1.0, 0.8125, 1.0, 0.8125, 1.0, 0.875, 0.125, 0.9375, 0.125, 0.9375, 0.1875, 0.875, 0.1875, 0.875, 0.0625, 0.9375, 0.0625, 0.9375, 0.125, 0.875, 0.125, 0.875, 0.0, 0.9375, 0.0, 0.9375, 0.0625, 0.875, 0.0625, 1.0, 0.125, 0.9375, 0.125, 0.9375, 0.1875, 1.0, 0.1875, 1.0, 0.0625, 0.9375, 0.0625, 0.9375, 0.125, 1.0, 0.125, 1.0, 0.0, 0.9375, 0.0, 0.9375, 0.0625, 1.0, 0.0625, 0.875, 0.3125, 0.9375, 0.3125, 0.9375, 0.375, 0.875, 0.375, 1.0, 0.3125, 0.9375, 0.3125, 0.9375, 0.375, 1.0, 0.375, 0.875, 0.8125, 0.9375, 0.8125, 0.9375, 0.875, 0.875, 0.875, 1.0, 0.8125, 0.9375, 0.8125, 0.9375, 0.875, 1.0, 0.875, 0.875, 0.5625, 0.9375, 0.5625, 0.9375, 0.625, 0.875, 0.625, 1.0, 0.5625, 0.9375, 0.5625, 0.9375, 0.625, 1.0, 0.625, 1.0, 1.0, 1.0, 1.0, 0.9375, 1.0, 0.9375, 1.0, 1.0, 0.9375, 0.9375, 0.9375, 0.9375, 1.0, 1.0, 1.0, 1.0, 0.4375, 0.9375, 0.4375, 0.9375, 0.5, 1.0, 0.5, 1.0, 0.1875, 0.9375, 0.1875, 0.9375, 0.25, 1.0, 0.25, 1.0, 0.6875, 0.9375, 0.6875, 0.9375, 0.75, 1.0, 0.75, 0.875, 0.6875, 0.9375, 0.6875, 0.9375, 0.75, 0.875, 0.75, 0.875, 0.1875, 0.9375, 0.1875, 0.9375, 0.25, 0.875, 0.25, 0.875, 0.4375, 0.9375, 0.4375, 0.9375, 0.5, 0.875, 0.5, 0.875, 0.9375, 0.9375, 0.9375, 0.9375, 1.0, 0.875, 1.0, 0.875, 0.0, 0.875, 0.0, 0.9375, 0.0, 0.9375, 0.0, 0.875, 0.875, 0.9375, 0.875, 0.9375, 0.9375, 0.875, 0.9375, 1.0, 0.875, 0.9375, 0.875, 0.9375, 0.9375, 1.0, 0.9375, 0.875, 0.875, 0.8125, 0.875, 0.8125, 0.9375, 0.875, 0.9375, 0.75, 0.875, 0.8125, 0.875, 0.8125, 0.9375, 0.75, 0.9375, 0.625, 0.875, 0.6875, 0.875, 0.6875, 0.9375, 0.625, 0.9375, 0.75, 0.875, 0.6875, 0.875, 0.6875, 0.9375, 0.75, 0.9375, 0.625, 0.875, 0.5625, 0.875, 0.5625, 0.9375, 0.625, 0.9375, 0.5, 0.875, 0.5625, 0.875, 0.5625, 0.9375, 0.5, 0.9375, 0.375, 0.875, 0.4375, 0.875, 0.4375, 0.9375, 0.375, 0.9375, 0.5, 0.875, 0.4375, 0.875, 0.4375, 0.9375, 0.5, 0.9375, 0.375, 0.875, 0.3125, 0.875, 0.3125, 0.9375, 0.375, 0.9375, 0.25, 0.875, 0.3125, 0.875, 0.3125, 0.9375, 0.25, 0.9375, 0.125, 0.875, 0.1875, 0.875, 0.1875, 0.9375, 0.125, 0.9375, 0.25, 0.875, 0.1875, 0.875, 0.1875, 0.9375, 0.25, 0.9375, 0.125, 0.875, 0.0625, 0.875, 0.0625, 0.9375, 0.125, 0.9375, 0.0, 0.875, 0.0625, 0.875, 0.0625, 0.9375, 0.0, 0.9375, 0.0, 1.0, 0.0, 1.0, 0.0, 0.9375, 0.0, 0.9375, 0.1875, 0.875, 0.125, 0.875, 0.125, 0.9375, 0.1875, 0.9375, 0.0625, 0.875, 0.125, 0.875, 0.125, 0.9375, 0.0625, 0.9375, 0.3125, 0.875, 0.375, 0.875, 0.375, 0.9375, 0.3125, 0.9375, 0.4375, 0.875, 0.375, 0.875, 0.375, 0.9375, 0.4375, 0.9375, 0.6875, 0.875, 0.625, 0.875, 0.625, 0.9375, 0.6875, 0.9375, 0.5625, 0.875, 0.625, 0.875, 0.625, 0.9375, 0.5625, 0.9375, 0.8125, 0.875, 0.875, 0.875, 0.875, 0.9375, 0.8125, 0.9375, 0.9375, 0.875, 0.875, 0.875, 0.875, 0.9375, 0.9375, 0.9375, 0.6875, 0.875, 0.75, 0.875, 0.75, 0.9375, 0.6875, 0.9375, 0.8125, 0.875, 0.75, 0.875, 0.75, 0.9375, 0.8125, 0.9375, 0.3125, 0.875, 0.25, 0.875, 0.25, 0.9375, 0.3125, 0.9375, 0.1875, 0.875, 0.25, 0.875, 0.25, 0.9375, 0.1875, 0.9375, 0.4375, 0.875, 0.5, 0.875, 0.5, 0.9375, 0.4375, 0.9375, 0.5625, 0.875, 0.5, 0.875, 0.5, 0.9375, 0.5625, 0.9375, 0.0625, 0.875, 0.0, 0.875, 0.0, 0.9375, 0.0625, 0.9375, 0.9375, 0.875, 1.0, 0.875, 1.0, 0.9375, 0.9375, 0.9375, 1.0, 0.875, 1.0, 0.875, 1.0, 0.9375, 1.0, 0.9375, 1.0, 0.75, 0.9375, 0.75, 0.9375, 0.8125, 1.0, 0.8125, 0.875, 0.75, 0.9375, 0.75, 0.9375, 0.8125, 0.875, 0.8125, 0.75, 0.75, 0.8125, 0.75, 0.8125, 0.8125, 0.75, 0.8125, 0.875, 0.75, 0.8125, 0.75, 0.8125, 0.8125, 0.875, 0.8125, 0.75, 0.75, 0.6875, 0.75, 0.6875, 0.8125, 0.75, 0.8125, 0.625, 0.75, 0.6875, 0.75, 0.6875, 0.8125, 0.625, 0.8125, 0.5, 0.75, 0.5625, 0.75, 0.5625, 0.8125, 0.5, 0.8125, 0.625, 0.75, 0.5625, 0.75, 0.5625, 0.8125, 0.625, 0.8125, 0.5, 0.75, 0.4375, 0.75, 0.4375, 0.8125, 0.5, 0.8125, 0.375, 0.75, 0.4375, 0.75, 0.4375, 0.8125, 0.375, 0.8125, 0.25, 0.75, 0.3125, 0.75, 0.3125, 0.8125, 0.25, 0.8125, 0.375, 0.75, 0.3125, 0.75, 0.3125, 0.8125, 0.375, 0.8125, 0.25, 0.75, 0.1875, 0.75, 0.1875, 0.8125, 0.25, 0.8125, 0.125, 0.75, 0.1875, 0.75, 0.1875, 0.8125, 0.125, 0.8125, 0.0, 0.75, 0.0625, 0.75, 0.0625, 0.8125, 0.0, 0.8125, 0.125, 0.75, 0.0625, 0.75, 0.0625, 0.8125, 0.125, 0.8125, 1.0, 0.75, 1.0, 0.75, 1.0, 0.8125, 1.0, 0.8125, 0.9375, 0.75, 1.0, 0.75, 1.0, 0.8125, 0.9375, 0.8125, 0.0625, 0.75, 0.0, 0.75, 0.0, 0.8125, 0.0625, 0.8125, 0.5625, 0.75, 0.5, 0.75, 0.5, 0.8125, 0.5625, 0.8125, 0.4375, 0.75, 0.5, 0.75, 0.5, 0.8125, 0.4375, 0.8125, 0.1875, 0.75, 0.25, 0.75, 0.25, 0.8125, 0.1875, 0.8125, 0.3125, 0.75, 0.25, 0.75, 0.25, 0.8125, 0.3125, 0.8125, 0.8125, 0.75, 0.75, 0.75, 0.75, 0.8125, 0.8125, 0.8125, 0.6875, 0.75, 0.75, 0.75, 0.75, 0.8125, 0.6875, 0.8125, 0.9375, 0.75, 0.875, 0.75, 0.875, 0.8125, 0.9375, 0.8125, 0.8125, 0.75, 0.875, 0.75, 0.875, 0.8125, 0.8125, 0.8125, 0.5625, 0.75, 0.625, 0.75, 0.625, 0.8125, 0.5625, 0.8125, 0.6875, 0.75, 0.625, 0.75, 0.625, 0.8125, 0.6875, 0.8125, 0.4375, 0.75, 0.375, 0.75, 0.375, 0.8125, 0.4375, 0.8125, 0.3125, 0.75, 0.375, 0.75, 0.375, 0.8125, 0.3125, 0.8125, 0.0625, 0.75, 0.125, 0.75, 0.125, 0.8125, 0.0625, 0.8125, 0.1875, 0.75, 0.125, 0.75, 0.125, 0.8125, 0.1875, 0.8125, 0.0, 0.875, 0.0, 0.875, 0.0, 0.8125, 0.0, 0.8125, 0.875, 0.625, 0.9375, 0.625, 0.9375, 0.6875, 0.875, 0.6875, 1.0, 0.625, 0.9375, 0.625, 0.9375, 0.6875, 1.0, 0.6875, 0.875, 0.625, 0.8125, 0.625, 0.8125, 0.6875, 0.875, 0.6875, 0.75, 0.625, 0.8125, 0.625, 0.8125, 0.6875, 0.75, 0.6875, 0.625, 0.625, 0.6875, 0.625, 0.6875, 0.6875, 0.625, 0.6875, 0.75, 0.625, 0.6875, 0.625, 0.6875, 0.6875, 0.75, 0.6875, 0.625, 0.625, 0.5625, 0.625, 0.5625, 0.6875, 0.625, 0.6875, 0.5, 0.625, 0.5625, 0.625, 0.5625, 0.6875, 0.5, 0.6875, 0.375, 0.625, 0.4375, 0.625, 0.4375, 0.6875, 0.375, 0.6875, 0.5, 0.625, 0.4375, 0.625, 0.4375, 0.6875, 0.5, 0.6875, 0.375, 0.625, 0.3125, 0.625, 0.3125, 0.6875, 0.375, 0.6875, 0.25, 0.625, 0.3125, 0.625, 0.3125, 0.6875, 0.25, 0.6875, 0.125, 0.625, 0.1875, 0.625, 0.1875, 0.6875, 0.125, 0.6875, 0.25, 0.625, 0.1875, 0.625, 0.1875, 0.6875, 0.25, 0.6875, 0.125, 0.625, 0.0625, 0.625, 0.0625, 0.6875, 0.125, 0.6875, 0.0, 0.625, 0.0625, 0.625, 0.0625, 0.6875, 0.0, 0.6875, 0.0, 0.75, 0.0, 0.75, 0.0, 0.6875, 0.0, 0.6875, 0.0625, 0.625, 0.125, 0.625, 0.125, 0.6875, 0.0625, 0.6875, 0.1875, 0.625, 0.125, 0.625, 0.125, 0.6875, 0.1875, 0.6875, 0.4375, 0.625, 0.375, 0.625, 0.375, 0.6875, 0.4375, 0.6875, 0.3125, 0.625, 0.375, 0.625, 0.375, 0.6875, 0.3125, 0.6875, 0.5625, 0.625, 0.625, 0.625, 0.625, 0.6875, 0.5625, 0.6875, 0.6875, 0.625, 0.625, 0.625, 0.625, 0.6875, 0.6875, 0.6875, 0.9375, 0.625, 0.875, 0.625, 0.875, 0.6875, 0.9375, 0.6875, 0.8125, 0.625, 0.875, 0.625, 0.875, 0.6875, 0.8125, 0.6875, 1.0, 0.625, 1.0, 0.625, 1.0, 0.6875, 1.0, 0.6875, 0.9375, 0.625, 1.0, 0.625, 1.0, 0.6875, 0.9375, 0.6875, 0.0625, 0.625, 0.0, 0.625, 0.0, 0.6875, 0.0625, 0.6875, 0.5625, 0.625, 0.5, 0.625, 0.5, 0.6875, 0.5625, 0.6875, 0.4375, 0.625, 0.5, 0.625, 0.5, 0.6875, 0.4375, 0.6875, 0.1875, 0.625, 0.25, 0.625, 0.25, 0.6875, 0.1875, 0.6875, 0.3125, 0.625, 0.25, 0.625, 0.25, 0.6875, 0.3125, 0.6875, 0.8125, 0.625, 0.75, 0.625, 0.75, 0.6875, 0.8125, 0.6875, 0.6875, 0.625, 0.75, 0.625, 0.75, 0.6875, 0.6875, 0.6875, 1.0, 0.5, 0.9375, 0.5, 0.9375, 0.5625, 1.0, 0.5625, 0.875, 0.5, 0.9375, 0.5, 0.9375, 0.5625, 0.875, 0.5625, 0.75, 0.5, 0.8125, 0.5, 0.8125, 0.5625, 0.75, 0.5625, 0.875, 0.5, 0.8125, 0.5, 0.8125, 0.5625, 0.875, 0.5625, 0.75, 0.5, 0.6875, 0.5, 0.6875, 0.5625, 0.75, 0.5625, 0.625, 0.5, 0.6875, 0.5, 0.6875, 0.5625, 0.625, 0.5625, 0.5, 0.5, 0.5625, 0.5, 0.5625, 0.5625, 0.5, 0.5625, 0.625, 0.5, 0.5625, 0.5, 0.5625, 0.5625, 0.625, 0.5625, 0.5, 0.5, 0.4375, 0.5, 0.4375, 0.5625, 0.5, 0.5625, 0.375, 0.5, 0.4375, 0.5, 0.4375, 0.5625, 0.375, 0.5625, 0.25, 0.5, 0.3125, 0.5, 0.3125, 0.5625, 0.25, 0.5625, 0.375, 0.5, 0.3125, 0.5, 0.3125, 0.5625, 0.375, 0.5625, 0.25, 0.5, 0.1875, 0.5, 0.1875, 0.5625, 0.25, 0.5625, 0.125, 0.5, 0.1875, 0.5, 0.1875, 0.5625, 0.125, 0.5625, 0.0, 0.5, 0.0625, 0.5, 0.0625, 0.5625, 0.0, 0.5625, 0.125, 0.5, 0.0625, 0.5, 0.0625, 0.5625, 0.125, 0.5625, 0.6875, 0.5, 0.75, 0.5, 0.75, 0.5625, 0.6875, 0.5625, 0.8125, 0.5, 0.75, 0.5, 0.75, 0.5625, 0.8125, 0.5625, 0.3125, 0.5, 0.25, 0.5, 0.25, 0.5625, 0.3125, 0.5625, 0.1875, 0.5, 0.25, 0.5, 0.25, 0.5625, 0.1875, 0.5625, 0.4375, 0.5, 0.5, 0.5, 0.5, 0.5625, 0.4375, 0.5625, 0.5625, 0.5, 0.5, 0.5, 0.5, 0.5625, 0.5625, 0.5625, 0.0625, 0.5, 0.0, 0.5, 0.0, 0.5625, 0.0625, 0.5625, 0.9375, 0.5, 1.0, 0.5, 1.0, 0.5625, 0.9375, 0.5625, 1.0, 0.5, 1.0, 0.5, 1.0, 0.5625, 1.0, 0.5625, 0.8125, 0.5, 0.875, 0.5, 0.875, 0.5625, 0.8125, 0.5625, 0.9375, 0.5, 0.875, 0.5, 0.875, 0.5625, 0.9375, 0.5625, 0.6875, 0.5, 0.625, 0.5, 0.625, 0.5625, 0.6875, 0.5625, 0.5625, 0.5, 0.625, 0.5, 0.625, 0.5625, 0.5625, 0.5625, 0.3125, 0.5, 0.375, 0.5, 0.375, 0.5625, 0.3125, 0.5625, 0.4375, 0.5, 0.375, 0.5, 0.375, 0.5625, 0.4375, 0.5625, 0.1875, 0.5, 0.125, 0.5, 0.125, 0.5625, 0.1875, 0.5625, 0.0625, 0.5, 0.125, 0.5, 0.125, 0.5625, 0.0625, 0.5625, 0.0, 0.625, 0.0, 0.625, 0.0, 0.5625, 0.0, 0.5625, 0.875, 0.375, 0.9375, 0.375, 0.9375, 0.4375, 0.875, 0.4375, 1.0, 0.375, 0.9375, 0.375, 0.9375, 0.4375, 1.0, 0.4375, 0.875, 0.375, 0.8125, 0.375, 0.8125, 0.4375, 0.875, 0.4375, 0.75, 0.375, 0.8125, 0.375, 0.8125, 0.4375, 0.75, 0.4375, 0.625, 0.375, 0.6875, 0.375, 0.6875, 0.4375, 0.625, 0.4375, 0.75, 0.375, 0.6875, 0.375, 0.6875, 0.4375, 0.75, 0.4375, 0.625, 0.375, 0.5625, 0.375, 0.5625, 0.4375, 0.625, 0.4375, 0.5, 0.375, 0.5625, 0.375, 0.5625, 0.4375, 0.5, 0.4375, 0.375, 0.375, 0.4375, 0.375, 0.4375, 0.4375, 0.375, 0.4375, 0.5, 0.375, 0.4375, 0.375, 0.4375, 0.4375, 0.5, 0.4375, 0.375, 0.375, 0.3125, 0.375, 0.3125, 0.4375, 0.375, 0.4375, 0.25, 0.375, 0.3125, 0.375, 0.3125, 0.4375, 0.25, 0.4375, 0.125, 0.375, 0.1875, 0.375, 0.1875, 0.4375, 0.125, 0.4375, 0.25, 0.375, 0.1875, 0.375, 0.1875, 0.4375, 0.25, 0.4375, 0.125, 0.375, 0.0625, 0.375, 0.0625, 0.4375, 0.125, 0.4375, 0.0, 0.375, 0.0625, 0.375, 0.0625, 0.4375, 0.0, 0.4375, 0.0, 0.5, 0.0, 0.5, 0.0, 0.4375, 0.0, 0.4375, 0.0625, 0.375, 0.125, 0.375, 0.125, 0.4375, 0.0625, 0.4375, 0.1875, 0.375, 0.125, 0.375, 0.125, 0.4375, 0.1875, 0.4375, 0.4375, 0.375, 0.375, 0.375, 0.375, 0.4375, 0.4375, 0.4375, 0.3125, 0.375, 0.375, 0.375, 0.375, 0.4375, 0.3125, 0.4375, 0.5625, 0.375, 0.625, 0.375, 0.625, 0.4375, 0.5625, 0.4375, 0.6875, 0.375, 0.625, 0.375, 0.625, 0.4375, 0.6875, 0.4375, 0.9375, 0.375, 0.875, 0.375, 0.875, 0.4375, 0.9375, 0.4375, 0.8125, 0.375, 0.875, 0.375, 0.875, 0.4375, 0.8125, 0.4375, 1.0, 0.375, 1.0, 0.375, 1.0, 0.4375, 1.0, 0.4375, 0.9375, 0.375, 1.0, 0.375, 1.0, 0.4375, 0.9375, 0.4375, 0.0625, 0.375, 0.0, 0.375, 0.0, 0.4375, 0.0625, 0.4375, 0.5625, 0.375, 0.5, 0.375, 0.5, 0.4375, 0.5625, 0.4375, 0.4375, 0.375, 0.5, 0.375, 0.5, 0.4375, 0.4375, 0.4375, 0.1875, 0.375, 0.25, 0.375, 0.25, 0.4375, 0.1875, 0.4375, 0.3125, 0.375, 0.25, 0.375, 0.25, 0.4375, 0.3125, 0.4375, 0.8125, 0.375, 0.75, 0.375, 0.75, 0.4375, 0.8125, 0.4375, 0.6875, 0.375, 0.75, 0.375, 0.75, 0.4375, 0.6875, 0.4375, 1.0, 0.25, 0.9375, 0.25, 0.9375, 0.3125, 1.0, 0.3125, 0.875, 0.25, 0.9375, 0.25, 0.9375, 0.3125, 0.875, 0.3125, 0.75, 0.25, 0.8125, 0.25, 0.8125, 0.3125, 0.75, 0.3125, 0.875, 0.25, 0.8125, 0.25, 0.8125, 0.3125, 0.875, 0.3125, 0.75, 0.25, 0.6875, 0.25, 0.6875, 0.3125, 0.75, 0.3125, 0.625, 0.25, 0.6875, 0.25, 0.6875, 0.3125, 0.625, 0.3125, 0.5, 0.25, 0.5625, 0.25, 0.5625, 0.3125, 0.5, 0.3125, 0.625, 0.25, 0.5625, 0.25, 0.5625, 0.3125, 0.625, 0.3125, 0.5, 0.25, 0.4375, 0.25, 0.4375, 0.3125, 0.5, 0.3125, 0.375, 0.25, 0.4375, 0.25, 0.4375, 0.3125, 0.375, 0.3125, 0.25, 0.25, 0.3125, 0.25, 0.3125, 0.3125, 0.25, 0.3125, 0.375, 0.25, 0.3125, 0.25, 0.3125, 0.3125, 0.375, 0.3125, 0.25, 0.25, 0.1875, 0.25, 0.1875, 0.3125, 0.25, 0.3125, 0.125, 0.25, 0.1875, 0.25, 0.1875, 0.3125, 0.125, 0.3125, 0.0, 0.25, 0.0625, 0.25, 0.0625, 0.3125, 0.0, 0.3125, 0.125, 0.25, 0.0625, 0.25, 0.0625, 0.3125, 0.125, 0.3125, 0.6875, 0.25, 0.75, 0.25, 0.75, 0.3125, 0.6875, 0.3125, 0.8125, 0.25, 0.75, 0.25, 0.75, 0.3125, 0.8125, 0.3125, 0.3125, 0.25, 0.25, 0.25, 0.25, 0.3125, 0.3125, 0.3125, 0.1875, 0.25, 0.25, 0.25, 0.25, 0.3125, 0.1875, 0.3125, 0.4375, 0.25, 0.5, 0.25, 0.5, 0.3125, 0.4375, 0.3125, 0.5625, 0.25, 0.5, 0.25, 0.5, 0.3125, 0.5625, 0.3125, 0.0625, 0.25, 0.0, 0.25, 0.0, 0.3125, 0.0625, 0.3125, 0.9375, 0.25, 1.0, 0.25, 1.0, 0.3125, 0.9375, 0.3125, 1.0, 0.25, 1.0, 0.25, 1.0, 0.3125, 1.0, 0.3125, 0.8125, 0.25, 0.875, 0.25, 0.875, 0.3125, 0.8125, 0.3125, 0.9375, 0.25, 0.875, 0.25, 0.875, 0.3125, 0.9375, 0.3125, 0.6875, 0.25, 0.625, 0.25, 0.625, 0.3125, 0.6875, 0.3125, 0.5625, 0.25, 0.625, 0.25, 0.625, 0.3125, 0.5625, 0.3125, 0.3125, 0.25, 0.375, 0.25, 0.375, 0.3125, 0.3125, 0.3125, 0.4375, 0.25, 0.375, 0.25, 0.375, 0.3125, 0.4375, 0.3125, 0.1875, 0.25, 0.125, 0.25, 0.125, 0.3125, 0.1875, 0.3125, 0.0625, 0.25, 0.125, 0.25, 0.125, 0.3125, 0.0625, 0.3125, 0.0, 0.375, 0.0, 0.375, 0.0, 0.3125, 0.0, 0.3125])
me_cube_002.materials.append(mat_funny)
me_cube_002.use_remesh_fix_poles = True
me_cube_002.use_remesh_preserve_attributes = False
me_cube_002.update()

# ---- objects
ob_cube = bpy.data.objects.new('Cube', me_cube_001)
ob_cube_001 = bpy.data.objects.new('Cube.001', me_cube_002)
ob_point = bpy.data.objects.new('Point', light_point)

# ---- transforms, parenting, visibility, modifiers, constraints
ob_cube.location = (0.0, 0.0, 0.0)
ob_cube.scale = (50.0, 50.0, 0.4)
ob_cube_001.location = (74.99, 0.0, 0.0)
ob_cube_001.scale = (25.0, 25.0, 0.2)
ob_point.location = (0.0, 0.0, 5.0)

# ---- collection membership
col_collection.objects.link(ob_cube)
col_collection.objects.link(ob_cube_001)
col_collection.objects.link(ob_point)

# ---- scene / render settings (as saved in the file)
scene.frame_start = 1; scene.frame_end = 250; scene.frame_set(1)
scene.render.engine = 'BLENDER_EEVEE_NEXT'
scene.cycles.use_denoising = False
scene.cycles.samples = 128
scene.cycles.sampling_pattern = 'TABULATED_SOBOL'
scene.cycles.use_adaptive_sampling = False
scene.cycles.use_light_tree = False
scene.view_settings.view_transform = 'Standard'
bpy.context.view_layer.update()

# ---- added for rendering (the .blend has no active camera): camera
cam_auto = bpy.data.cameras.new('AutoCamera')
cam_auto.lens = 50.0
cam_auto.sensor_width = 36.0
cam_auto.clip_end = 2951.27
ob_auto_camera = bpy.data.objects.new('AutoCamera', cam_auto)
scene.collection.objects.link(ob_auto_camera)
ob_auto_camera.location = (193.161, -201.797, 141.079)
ob_auto_camera.rotation_euler = (1.09748, -7.21219e-08, 0.694738)
scene.camera = ob_auto_camera
bpy.context.view_layer.update()

